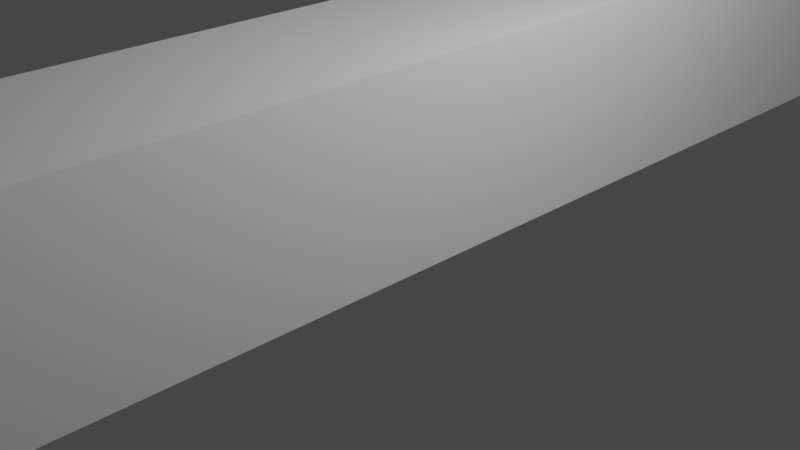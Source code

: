 # Source: Quetzalcoatl.blend  (saved by Blender 3.1.7; exported with 4.5.12 LTS)
import bpy
from mathutils import Matrix  # noqa: F401  (used for matrix-valued properties, if any)

bpy.ops.wm.read_factory_settings(use_empty=True)
scene = bpy.context.scene
scene.name = 'Scene'

# ---- collections
col_collection = bpy.data.collections.new('Collection'); scene.collection.children.link(col_collection)

# ---- materials (node trees are filled in below, after node groups)
mat_material = bpy.data.materials.new('Material')
mat_material.alpha_threshold = 0.0
mat_material.use_transparent_shadow = False
mat_material.line_color = (0.0, 0.0, 0.0, 1.0)

# ---- material node trees
mat_material.use_nodes = True; mat_material.node_tree.nodes.clear()
_N = mat_material.node_tree.nodes; _L = mat_material.node_tree.links
n0 = _N.new('ShaderNodeOutputMaterial'); n0.name = 'Material Output'; n0.location = (300, 300)
n1 = _N.new('ShaderNodeBsdfPrincipled'); n1.name = 'Principled BSDF'; n1.location = (10, 300)
n1.distribution = 'GGX'
n1.subsurface_method = 'RANDOM_WALK_SKIN'
n1.inputs[2].default_value = 0.4
n1.inputs[3].default_value = 1.45
n1.inputs[27].default_value = (0.0, 0.0, 0.0, 1.0)
n1.inputs[28].default_value = 1.0
_L.new(n1.outputs[0], n0.inputs[0])
n0.is_active_output = True

# ---- world
world_world = bpy.data.worlds.new('World'); scene.world = world_world
world_world.use_nodes = True; world_world.node_tree.nodes.clear()
_N = world_world.node_tree.nodes; _L = world_world.node_tree.links
n0 = _N.new('ShaderNodeOutputWorld'); n0.name = 'World Output'; n0.location = (300, 300)
n1 = _N.new('ShaderNodeBackground'); n1.name = 'Background'; n1.location = (10, 300)
n1.inputs[0].default_value = (0.05088, 0.05088, 0.05088, 1.0)
_L.new(n1.outputs[0], n0.inputs[0])
n0.is_active_output = True
world_world.color = (0.05088, 0.05088, 0.05088)
world_world.use_sun_shadow = False
world_world.sun_shadow_jitter_overblur = 0.0

# ---- cameras
cam_camera = bpy.data.cameras.new('Camera')
cam_camera.clip_end = 100.0
cam_camera.ortho_scale = 7.314

# ---- lights
light_light = bpy.data.lights.new('Light', 'POINT')
light_light.transmission_factor = 0.0
light_light.energy = 1000.0
light_light.shadow_soft_size = 0.1
light_light.shadow_maximum_resolution = 0.006
light_light.use_absolute_resolution = True

# ---- meshes
me_cube = bpy.data.meshes.new('Cube')
me_cube.from_pydata([(1.0, 1.0, 1.0), (1.0, 1.0, -1.0), (0.6829, -1.191, 1.358), (1.0, -1.191, -1.0), (3.167, -0.9002, 0.01363), (3.291, -0.8908, 0.9916), (1.0, -0.875, -0.3333), (1.0, -0.875, 0.3333), (1.0, -0.625, -0.3333), (1.0, 0.0, 1.0), (1.0, -0.625, 0.3333), (1.0, 0.0, -1.0), (1.0, -0.375, -0.3333), (1.0, -0.5, 1.0), (1.0, -0.375, 0.3333), (1.0, -0.5, -1.0), (1.0, 0.875, -0.3333), (1.0, 0.5, -1.0), (1.0, 0.875, 0.3333), (1.0, 0.5, 1.0), (1.0, 0.625, -0.3333), (1.0, 0.25, 1.0), (1.0, 0.625, 0.3333), (1.0, 0.25, -1.0), (1.0, 0.375, -0.3333), (1.0, 0.75, -1.0), (1.0, 0.375, 0.3333), (1.0, 0.75, 1.0), (1.0, 0.125, -0.3333), (1.0, -0.75, 1.0), (1.0, 0.125, 0.3333), (1.0, -0.75, -1.0), (1.0, -0.125, -0.3333), (1.0, -0.25, -1.0), (1.0, -0.125, 0.3333), (1.0, -0.25, 1.0), (1.0, -0.25, -0.3333), (1.0, -0.125, -1.0), (1.0, -0.25, 0.3333), (1.0, -0.125, 1.0), (1.0, -0.75, -0.3333), (1.0, 0.125, 1.0), (1.0, -0.75, 0.3333), (1.0, 0.125, -1.0), (1.0, 0.75, -0.3333), (1.0, 0.375, -1.0), (1.0, 0.75, 0.3333), (1.0, 0.375, 1.0), (1.0, 0.25, -0.3333), (1.0, 0.625, 1.0), (1.0, 0.25, 0.3333), (1.0, 0.625, -1.0), (1.0, 0.5, -0.3333), (1.0, 0.875, -1.0), (1.0, 0.5, 0.3333), (1.0, 0.875, 1.0), (1.0, -0.5, -0.3333), (1.0, -0.375, 1.0), (1.0, -0.5, 0.3333), (1.0, -0.375, -1.0), (1.0, 0.0, -0.3333), (1.0, -0.625, -1.0), (1.0, 0.0, 0.3333), (1.0, -0.625, 1.0), (0.7625, -1.147, -0.3588), (1.0, -0.875, 1.0), (0.7625, -1.147, 0.5332), (1.0, -0.875, -1.0), (1.0, 1.0, -0.3333), (2.725, -0.8782, 3.885), (1.0, 1.0, 0.3333), (2.725, -0.8782, -0.9644), (0.0, 1.0, -1.0), (0.0, -1.191, 1.528), (0.0, -1.191, -1.0), (0.0, 1.0, 1.0), (0.0, 0.0, -1.0), (0.0, 0.0, 1.0), (0.0, -0.5, -1.0), (0.0, -0.5, 1.0), (0.0, 0.5, 1.0), (0.0, 0.5, -1.0), (0.0, 0.25, 1.0), (0.0, 0.25, -1.0), (0.0, 0.75, -1.0), (0.0, 0.75, 1.0), (0.0, -0.75, -1.0), (0.0, -0.75, 1.0), (0.0, -0.25, 1.0), (0.0, -0.25, -1.0), (0.0, -0.125, -1.0), (0.0, -0.125, 1.0), (0.0, 0.125, 1.0), (0.0, 0.125, -1.0), (0.0, 0.375, -1.0), (0.0, 0.375, 1.0), (0.0, 0.625, -1.0), (0.0, 0.625, 1.0), (0.0, 0.875, 1.0), (0.0, 0.875, -1.0), (0.0, -0.375, 1.0), (0.0, -0.375, -1.0), (0.0, -0.625, 1.0), (0.0, -0.625, -1.0), (0.0, -0.875, -1.0), (0.0, -0.875, 1.0), (0.0, -0.8782, -0.9644), (0.0, -0.8782, 4.587), (0.0, 1.0, 0.3333), (0.0, 1.0, -0.3333), (0.0, -1.147, 0.4951), (0.0, -1.144, -0.3969), (1.371, -1.055, 1.859), (1.365, -1.057, 0.4274), (1.365, -1.058, -0.08198), (1.371, -1.058, -0.9717), (0.0, -1.058, -0.9717), (0.0, -1.055, 1.859), (1.371, -1.058, 0.4329), (0.0, -1.191, 0.3773), (0.0, 1.0, 0.3773), (3.291, -0.8908, 1.056), (1.0, -0.875, 0.3773), (1.0, -0.625, 0.3773), (1.0, -0.375, 0.3773), (1.0, 0.875, 0.3773), (1.0, 0.625, 0.3773), (1.0, 0.375, 0.3773), (1.0, 0.125, 0.3773), (1.0, -0.125, 0.3773), (1.0, -0.25, 0.3773), (1.0, -0.75, 0.3773), (1.0, 0.75, 0.3773), (1.0, 0.25, 0.3773), (1.0, 0.5, 0.3773), (1.0, -0.5, 0.3773), (1.0, 0.0, 0.3773), (1.0, -1.191, 0.3773), (1.0, 1.0, 0.3773), (1.0, 1.0, -0.363), (1.371, -1.058, -0.09837), (1.0, -1.191, -0.363), (1.0, 0.0, -0.363), (1.0, -0.5, -0.363), (1.0, 0.5, -0.363), (1.0, 0.25, -0.363), (1.0, 0.75, -0.363), (1.0, -0.75, -0.363), (1.0, -0.25, -0.363), (1.0, -0.125, -0.363), (1.0, 0.125, -0.363), (1.0, 0.375, -0.363), (1.0, 0.625, -0.363), (1.0, 0.875, -0.363), (1.0, -0.375, -0.363), (1.0, -0.625, -0.363), (1.0, -0.875, -0.363), (3.167, -0.9002, -0.02985), (0.0, 1.0, -0.363), (0.0, -1.191, -0.363), (0.0, -1.013, 1.871), (0.0, -1.006, -0.9713), (1.377, -1.006, -0.05332), (1.377, -1.006, 0.8646), (1.377, -1.003, 1.871), (1.377, -1.006, -0.9713), (1.377, -1.006, 0.9251), (1.377, -1.006, -0.09412), (1.27, -1.092, 1.626), (1.27, -1.094, -0.9794), (1.201, -1.055, 0.6396), (1.201, -1.056, -0.1571), (0.0, -1.094, -0.9794), (0.0, -1.092, 1.626), (1.262, -1.097, 0.5791), (1.27, -1.094, -0.1702), (1.371, -1.055, 1.609), (0.0, -1.191, 0.8676), (0.0, 1.0, 0.8676), (2.725, -0.8782, 3.578), (1.0, -0.875, 0.8676), (1.0, -0.625, 0.8676), (1.0, -0.375, 0.8676), (1.0, 0.875, 0.8676), (1.0, 0.625, 0.8676), (1.0, 0.375, 0.8676), (1.0, 0.125, 0.8676), (1.0, -0.125, 0.8676), (1.0, -0.25, 0.8676), (1.0, -0.75, 0.8676), (1.0, 0.75, 0.8676), (1.0, 0.25, 0.8676), (1.0, 0.5, 0.8676), (1.0, -0.5, 0.8676), (1.0, 0.0, 0.8676), (0.6829, -1.191, 1.037), (1.0, 1.0, 0.8676), (1.377, -1.004, 1.67), (1.27, -1.092, 1.408), (1.371, -1.057, 0.987), (0.0, -1.191, 0.5376), (0.0, 1.0, 0.5376), (3.167, -0.8952, 1.881), (1.0, -0.875, 0.5376), (1.0, -0.625, 0.5376), (1.0, -0.375, 0.5376), (1.0, 0.875, 0.5376), (1.0, 0.625, 0.5376), (1.0, 0.375, 0.5376), (1.0, 0.125, 0.5376), (1.0, -0.125, 0.5376), (1.0, -0.25, 0.5376), (1.0, -0.75, 0.5376), (1.0, 0.75, 0.5376), (1.0, 0.25, 0.5376), (1.0, 0.5, 0.5376), (1.0, -0.5, 0.5376), (1.0, 0.0, 0.5376), (1.0, -1.191, 0.5376), (1.0, 1.0, 0.5376), (1.377, -1.005, 1.169), (1.27, -1.093, 0.8651), (0.7033, -1.055, 1.609), (0.6026, -1.092, 1.408), (0.7033, -1.057, 0.987), (0.6026, -1.093, 0.8651), (1.0, -1.191, 1.528), (0.3171, -1.191, 1.037), (0.3171, -1.191, 1.358), (1.0, -1.191, 0.8676), (0.3171, -1.163, 1.358), (0.3171, -1.163, 1.037), (0.6829, -1.163, 1.358), (0.6829, -1.163, 1.037), (0.5672, -1.055, 1.859), (0.3817, -1.191, -1.0), (0.3817, 1.0, 1.0), (0.3817, 0.0, 1.0), (0.3817, 1.0, 0.3333), (0.3817, 1.0, -0.3333), (0.3817, -0.5, 1.0), (0.3817, 0.5, 1.0), (0.3817, 0.25, 1.0), (0.3817, 0.75, 1.0), (0.3817, -0.75, 1.0), (0.3817, -0.25, 1.0), (0.3817, -0.125, 1.0), (0.3817, 0.125, 1.0), (0.3817, 0.375, 1.0), (0.2629, -1.147, 0.5142), (0.2629, -1.145, -0.3779), (0.3817, 0.625, 1.0), (0.3817, 0.875, 1.0), (0.3817, -0.375, 1.0), (0.3817, -0.625, 1.0), (0.3817, -0.875, 1.0), (1.244, -0.8782, 4.256), (0.3817, 1.0, -1.0), (0.3817, -1.191, 1.528), (0.3817, 0.0, -1.0), (0.3817, -0.5, -1.0), (0.3817, 0.5, -1.0), (0.3817, 0.25, -1.0), (0.3817, 0.75, -1.0), (0.3817, -0.75, -1.0), (0.3817, -0.25, -1.0), (0.3817, -0.125, -1.0), (0.3817, 0.125, -1.0), (0.3817, 0.375, -1.0), (0.3817, 0.625, -1.0), (0.3817, 0.875, -1.0), (0.3817, -0.375, -1.0), (0.3817, -0.625, -1.0), (0.3817, -0.875, -1.0), (1.244, -0.8782, -0.9644), (0.5672, -1.058, -0.9717), (0.3817, -1.191, 0.3773), (0.3817, 1.0, 0.3773), (0.3817, -1.191, -0.363), (0.3817, 1.0, -0.363), (0.5701, -1.008, 1.871), (0.5701, -1.006, -0.9713), (0.5168, -1.092, 1.626), (0.5168, -1.094, -0.9794), (0.3817, -1.191, 0.8676), (0.3817, 1.0, 0.8676), (0.3817, 1.0, 0.5376), (0.3817, -1.191, 0.5376), (0.3817, -1.191, 1.358), (0.3817, -1.191, 1.037), (0.3817, -1.163, 1.358), (0.3817, -1.163, 1.037), (0.0, -1.008, 2.1), (0.0, -1.05, 2.088), (0.4751, -1.05, 2.179), (0.478, -1.003, 2.1), (0.1315, -1.147, 0.5047), (0.1315, -1.145, -0.3874), (0.1908, 1.0, -1.0), (0.1908, -1.191, 1.528), (0.1908, 0.0, -1.0), (0.1908, -0.5, -1.0), (0.1908, 0.5, -1.0), (0.1908, 0.25, -1.0), (0.1908, 0.75, -1.0), (0.1908, -0.75, -1.0), (0.1908, -0.25, -1.0), (0.1908, -0.125, -1.0), (0.1908, 0.125, -1.0), (0.1908, 0.375, -1.0), (0.1908, 0.625, -1.0), (0.1908, 0.875, -1.0), (0.1908, -0.375, -1.0), (0.1908, -0.625, -1.0), (0.1908, -0.875, -1.0), (0.6221, -0.8782, -0.9644), (0.2836, -1.058, -0.9717), (0.1908, -1.191, 0.3773), (0.1908, -1.191, -0.363), (0.2851, -1.006, -0.9713), (0.2584, -1.094, -0.9794), (0.1908, -1.191, 0.8676), (0.1908, -1.191, 0.5376), (0.3494, -1.191, 1.358), (0.3494, -1.191, 1.037), (0.3494, -1.163, 1.358), (0.3494, -1.163, 1.037), (0.2836, -1.055, 1.859), (0.1908, -1.191, -1.0), (0.1908, 1.0, 1.0), (0.1908, 0.0, 1.0), (0.1908, 1.0, 0.3333), (0.1908, 1.0, -0.3333), (0.1908, -0.5, 1.0), (0.1908, 0.5, 1.0), (0.1908, 0.25, 1.0), (0.1908, 0.75, 1.0), (0.1908, -0.75, 1.0), (0.1908, -0.25, 1.0), (0.1908, -0.125, 1.0), (0.1908, 0.125, 1.0), (0.1908, 0.375, 1.0), (0.1908, 0.625, 1.0), (0.1908, 0.875, 1.0), (0.1908, -0.375, 1.0), (0.1908, -0.625, 1.0), (0.1908, -0.875, 1.0), (0.6221, -0.8782, 4.587), (0.1908, 1.0, 0.3773), (0.1908, 1.0, -0.363), (0.2851, -1.01, 1.871), (0.2584, -1.092, 1.626), (0.1908, 1.0, 0.8676), (0.1908, 1.0, 0.5376), (0.2375, -1.05, 2.179), (0.239, -1.006, 2.1), (0.9691, -1.055, 1.859), (0.6908, -1.191, -1.0), (0.6908, 1.0, 1.0), (0.6908, 0.0, 1.0), (0.6908, 1.0, 0.3333), (0.6908, 1.0, -0.3333), (0.6908, -0.5, 1.0), (0.6908, 0.5, 1.0), (0.6908, 0.25, 1.0), (0.6908, 0.75, 1.0), (0.6908, -0.75, 1.0), (0.6908, -0.25, 1.0), (0.6908, -0.125, 1.0), (0.6908, 0.125, 1.0), (0.6908, 0.375, 1.0), (0.6908, 0.625, 1.0), (0.6908, 0.875, 1.0), (0.6908, -0.375, 1.0), (0.6908, -0.625, 1.0), (0.6908, -0.875, 1.0), (1.984, -0.8782, 4.038), (0.6908, 1.0, 0.3773), (0.6908, 1.0, -0.363), (0.9735, -1.006, 1.871), (0.8936, -1.092, 1.626), (0.6908, 1.0, 0.8676), (0.6908, 1.0, 0.5376), (0.5127, -1.147, 0.5237), (0.5127, -1.146, -0.3684), (0.6908, 1.0, -1.0), (0.6908, -1.191, 1.528), (0.6908, 0.0, -1.0), (0.6908, -0.5, -1.0), (0.6908, 0.5, -1.0), (0.6908, 0.25, -1.0), (0.6908, 0.75, -1.0), (0.6908, -0.75, -1.0), (0.6908, -0.25, -1.0), (0.6908, -0.125, -1.0), (0.6908, 0.125, -1.0), (0.6908, 0.375, -1.0), (0.6908, 0.625, -1.0), (0.6908, 0.875, -1.0), (0.6908, -0.375, -1.0), (0.6908, -0.625, -1.0), (0.6908, -0.875, -1.0), (1.984, -0.8782, -0.9644), (0.9691, -1.058, -0.9717), (0.6908, -1.191, 0.3773), (0.6908, -1.191, -0.363), (0.9735, -1.006, -0.9713), (0.8936, -1.094, -0.9794), (0.6908, -1.191, 0.8676), (0.6908, -1.191, 0.5376), (0.5323, -1.191, 1.358), (0.5323, -1.191, 1.037), (0.5323, -1.163, 1.358), (0.5323, -1.163, 1.037), (0.1332, -1.107, 0.5063), (0.0, -1.107, 0.4968), (0.1332, -1.104, -0.3858), (0.0, -1.103, -0.3953), (0.2646, -1.107, 0.5158), (0.2646, -1.105, -0.3763), (1.365, -1.058, 0.1727), (0.0, 1.0, 0.0), (3.291, -0.8782, 0.5026), (1.0, -0.875, 0.0), (1.0, -0.625, 0.0), (1.0, -0.375, 0.0), (1.0, 0.875, 0.0), (1.0, 0.625, 0.0), (1.0, 0.375, 0.0), (1.0, 0.125, 0.0), (1.0, -0.125, 0.0), (1.0, -0.25, 0.0), (1.0, -0.75, 0.0), (1.0, 0.75, 0.0), (1.0, 0.25, 0.0), (1.0, 0.5, 0.0), (1.0, -0.5, 0.0), (1.0, 0.0, 0.0), (1.02, -1.093, -0.2403), (1.0, 1.0, 0.0), (1.377, -1.006, 0.4057), (1.201, -1.055, 0.2413), (1.02, -1.093, 0.5957), (0.3817, 1.0, 0.0), (0.1908, 1.0, 0.0), (1.159, -1.133, 1.586), (0.6908, 1.0, 0.0), (1.066, -1.167, 1.552), (0.87, -1.124, 0.5593), (0.87, -1.125, -0.3094), (0.0, -1.167, -0.9949), (0.0, -1.167, 1.552), (1.064, -1.168, 0.4267), (1.066, -1.167, -0.3157), (1.066, -1.167, -0.9949), (1.066, -1.167, 1.0), (1.066, -1.167, 0.6179), (0.4148, -1.167, 1.552), (0.4148, -1.167, -0.9949), (0.2074, -1.167, -0.9949), (0.2074, -1.167, 1.552), (0.7405, -1.167, 1.552), (0.7405, -1.167, -0.9949), (1.159, -1.134, -0.9879), (1.099, -1.156, -0.9925), (1.099, -1.155, 1.564), (0.9225, -1.113, 0.572), (0.9225, -1.114, -0.2853), (0.0, -1.156, -0.9925), (0.0, -1.155, 1.564), (1.095, -1.157, 0.4509), (1.099, -1.156, -0.2926), (1.099, -1.155, 1.065), (1.099, -1.156, 0.6571), (0.431, -1.155, 1.564), (0.431, -1.156, -0.9925), (0.2155, -1.156, -0.9925), (0.2155, -1.155, 1.564), (0.7648, -1.155, 1.564), (0.7648, -1.156, -0.9925), (0.2629, -1.146, 0.1417), (0.7625, -1.147, 0.1608), (0.5127, -1.147, 0.1513), (0.87, -1.125, 0.1966), (0.7625, -1.147, -0.001873), (0.2629, -1.146, -0.02091), (0.5127, -1.147, -0.01139), (0.87, -1.125, 0.03823), (0.0, -1.134, -0.9879), (0.0, -1.133, 1.586), (1.154, -1.136, 0.4958), (1.159, -1.134, -0.2497), (1.159, -1.133, 1.185), (1.159, -1.134, 0.73), (0.4611, -1.133, 1.586), (0.4611, -1.134, -0.9879), (0.2305, -1.134, -0.9879), (0.2305, -1.133, 1.586), (0.81, -1.133, 1.586), (0.81, -1.134, -0.9879), (1.207, -1.117, -0.9842), (0.485, -1.115, 1.603), (1.207, -1.116, 0.788), (1.207, -1.116, 1.281), (1.207, -1.117, -0.2155), (1.2, -1.119, 0.5316), (0.0, -1.115, 1.603), (0.0, -1.117, -0.9842), (1.098, -1.077, -0.2046), (1.098, -1.077, 0.6146), (1.207, -1.115, 1.603), (0.485, -1.117, -0.9842), (0.2425, -1.117, -0.9842), (0.2425, -1.115, 1.603), (0.8459, -1.115, 1.603), (0.8459, -1.117, -0.9842), (0.8799, -1.093, 0.5957), (0.7822, -1.113, 0.572), (0.8799, -1.093, -0.2403), (0.7822, -1.114, -0.2853), (1.012, -1.056, -0.1571), (1.012, -1.055, 0.6396), (0.9091, -1.077, -0.2046), (0.9091, -1.077, 0.6146), (1.365, -1.058, 0.2306), (0.0, 1.0, 0.07576), (3.291, -0.8908, 0.6138), (1.0, -0.875, 0.07576), (1.0, -0.625, 0.07576), (1.0, -0.375, 0.07576), (1.0, 0.875, 0.07576), (1.0, 0.625, 0.07576), (1.0, 0.375, 0.07576), (1.0, 0.125, 0.07576), (1.0, -0.125, 0.07576), (1.0, -0.25, 0.07576), (1.0, -0.75, 0.07576), (1.0, 0.75, 0.07576), (1.0, 0.25, 0.07576), (1.0, 0.5, 0.07576), (1.0, -0.5, 0.07576), (1.0, 0.0, 0.07576), (1.0, 1.0, 0.07576), (1.377, -1.006, 0.51), (1.201, -1.055, 0.3318), (0.3817, 1.0, 0.07576), (0.1908, 1.0, 0.07576), (0.6908, 1.0, 0.07576), (1.098, -1.077, 0.2981), (1.012, -1.055, 0.3318), (0.9091, -1.077, 0.2981), (1.365, -1.058, 0.1133), (0.0, 1.0, -0.07773), (3.291, -0.8782, 0.3886), (1.0, -0.875, -0.07773), (1.0, -0.625, -0.07773), (1.0, -0.375, -0.07773), (1.0, 0.875, -0.07773), (1.0, 0.625, -0.07773), (1.0, 0.375, -0.07773), (1.0, 0.125, -0.07773), (1.0, -0.125, -0.07773), (1.0, -0.25, -0.07773), (1.0, -0.75, -0.07773), (1.0, 0.75, -0.07773), (1.0, 0.25, -0.07773), (1.0, 0.5, -0.07773), (1.0, -0.5, -0.07773), (1.0, 0.0, -0.07773), (1.0, 1.0, -0.07773), (1.377, -1.006, 0.2986), (1.201, -1.055, 0.1484), (0.3817, 1.0, -0.07773), (0.1908, 1.0, -0.07773), (0.6908, 1.0, -0.07773), (1.098, -1.077, 0.1095), (1.012, -1.055, 0.1484), (0.9091, -1.077, 0.1095), (0.9225, -1.114, 0.2429), (1.02, -1.093, 0.2747), (0.7822, -1.114, 0.2429), (0.8799, -1.093, 0.2747), (0.9225, -1.114, 0.02168), (1.02, -1.093, 0.05901), (0.7822, -1.114, 0.02168), (0.8799, -1.093, 0.05901), (1.371, -1.056, 1.298), (0.0, -1.191, 0.7026), (0.0, 1.0, 0.7026), (2.938, -0.8952, 2.729), (1.0, -0.875, 0.7026), (1.0, -0.625, 0.7026), (1.0, -0.375, 0.7026), (1.0, 0.875, 0.7026), (1.0, 0.625, 0.7026), (1.0, 0.375, 0.7026), (1.0, 0.125, 0.7026), (1.0, -0.125, 0.7026), (1.0, -0.25, 0.7026), (1.0, -0.75, 0.7026), (1.0, 0.75, 0.7026), (1.0, 0.25, 0.7026), (1.0, 0.5, 0.7026), (1.0, -0.5, 0.7026), (1.0, 0.0, 0.7026), (1.0, -1.191, 0.7026), (1.0, 1.0, 0.7026), (1.377, -1.005, 1.419), (1.27, -1.093, 1.137), (0.7033, -1.056, 1.298), (0.6026, -1.093, 1.137), (0.3817, 1.0, 0.7026), (0.3817, -1.191, 0.7026), (0.1908, 1.0, 0.7026), (0.1908, -1.191, 0.7026), (0.6908, -1.191, 0.7026), (0.6908, 1.0, 0.7026), (1.066, -1.167, 0.809), (1.099, -1.155, 0.8609), (1.159, -1.133, 0.9576), (1.207, -1.116, 1.034), (1.371, -1.057, 0.71), (0.0, -1.191, 0.4574), (0.0, 1.0, 0.4574), (3.291, -0.8782, 1.468), (1.0, -0.875, 0.4574), (1.0, -0.625, 0.4574), (1.0, -0.375, 0.4574), (1.0, 0.875, 0.4574), (1.0, 0.625, 0.4574), (1.0, 0.375, 0.4574), (1.0, 0.125, 0.4574), (1.0, -0.125, 0.4574), (1.0, -0.25, 0.4574), (1.0, -0.75, 0.4574), (1.0, 0.75, 0.4574), (1.0, 0.25, 0.4574), (1.0, 0.5, 0.4574), (1.0, -0.5, 0.4574), (1.0, 0.0, 0.4574), (1.0, -1.191, 0.4574), (1.0, 1.0, 0.4574), (1.377, -1.006, 1.047), (1.266, -1.095, 0.7221), (0.3817, -1.191, 0.4574), (0.3817, 1.0, 0.4574), (0.1908, 1.0, 0.4574), (0.1908, -1.191, 0.4574), (0.6908, -1.191, 0.4574), (0.6908, 1.0, 0.4574), (1.065, -1.168, 0.5223), (1.097, -1.156, 0.554), (1.156, -1.135, 0.6129), (1.203, -1.118, 0.6598), (1.0, 1.0, -0.6815), (1.371, -1.058, -0.535), (1.0, -1.191, -0.6815), (1.0, 0.0, -0.6815), (1.0, -0.5, -0.6815), (1.0, 0.5, -0.6815), (1.0, 0.25, -0.6815), (1.0, 0.75, -0.6815), (1.0, -0.75, -0.6815), (1.0, -0.25, -0.6815), (1.0, -0.125, -0.6815), (1.0, 0.125, -0.6815), (1.0, 0.375, -0.6815), (1.0, 0.625, -0.6815), (1.0, 0.875, -0.6815), (1.0, -0.375, -0.6815), (1.0, -0.625, -0.6815), (1.0, -0.875, -0.6815), (2.938, -0.8782, -0.4971), (0.0, 1.0, -0.6815), (0.0, -1.191, -0.6815), (1.377, -1.006, -0.5327), (1.27, -1.094, -0.5748), (0.3817, 1.0, -0.6815), (0.3817, -1.191, -0.6815), (0.1908, 1.0, -0.6815), (0.1908, -1.191, -0.6815), (0.6908, -1.191, -0.6815), (0.6908, 1.0, -0.6815), (1.066, -1.167, -0.6553), (1.099, -1.156, -0.6426), (1.159, -1.134, -0.6188), (1.207, -1.117, -0.5999), (1.17, -1.055, 1.859), (2.355, -0.8782, 3.885), (1.175, -1.004, 1.871), (1.082, -1.092, 1.626), (0.6376, -1.147, 0.5285), (0.8454, -1.191, 1.528), (0.8454, -1.191, 0.3773), (0.8454, -1.191, 0.8676), (0.8454, -1.191, 0.5376), (0.6076, -1.191, 1.358), (0.6076, -1.191, 1.037), (0.6076, -1.163, 1.358), (0.6076, -1.163, 1.037), (0.9034, -1.167, 1.552), (0.9317, -1.155, 1.564), (0.6376, -1.147, 0.156), (0.9844, -1.133, 1.586), (1.026, -1.115, 1.603), (0.8454, -1.191, 0.7026), (0.8454, -1.191, 0.4574), (0.3878, -1.147, 0.5189), (0.5363, -1.191, 1.528), (0.5363, -1.191, 0.3773), (0.5363, -1.191, 0.8676), (0.5363, -1.191, 0.5376), (0.457, -1.191, 1.358), (0.457, -1.191, 1.037), (0.457, -1.163, 1.358), (0.457, -1.163, 1.037), (0.7681, -1.055, 1.859), (1.614, -0.8782, 4.038), (0.7718, -1.007, 1.871), (0.7052, -1.092, 1.626), (0.5777, -1.167, 1.552), (0.5979, -1.155, 1.564), (0.3878, -1.146, 0.1465), (0.6355, -1.133, 1.586), (0.6655, -1.115, 1.603), (0.5363, -1.191, 0.7026), (0.5363, -1.191, 0.4574), (0.4254, -1.055, 1.859), (0.9331, -0.8782, 4.256), (0.4276, -1.009, 1.871), (0.3876, -1.092, 1.626), (0.3563, -1.05, 2.179), (0.3585, -1.005, 2.1), (0.1972, -1.147, 0.5094), (0.2863, -1.191, 1.528), (0.2863, -1.191, 0.3773), (0.2863, -1.191, 0.8676), (0.2863, -1.191, 0.5376), (0.3655, -1.191, 1.358), (0.3655, -1.191, 1.037), (0.3655, -1.163, 1.358), (0.3655, -1.163, 1.037), (0.1989, -1.107, 0.5111), (0.3111, -1.167, 1.552), (0.3232, -1.155, 1.564), (0.3458, -1.133, 1.586), (0.3638, -1.115, 1.603), (0.2863, -1.191, 0.7026), (0.2863, -1.191, 0.4574), (0.06573, -1.147, 0.4999), (0.09542, -1.191, 1.528), (0.09542, -1.191, 0.3773), (0.09542, -1.191, 0.8676), (0.09542, -1.191, 0.5376), (0.3333, -1.191, 1.358), (0.3333, -1.191, 1.037), (0.3333, -1.163, 1.358), (0.3333, -1.163, 1.037), (0.1418, -1.055, 1.859), (0.311, -0.8782, 4.587), (0.1425, -1.011, 1.871), (0.1292, -1.092, 1.626), (0.1188, -1.05, 2.179), (0.1195, -1.007, 2.1), (0.06658, -1.107, 0.5015), (0.1037, -1.167, 1.552), (0.1077, -1.155, 1.564), (0.1153, -1.133, 1.586), (0.1213, -1.115, 1.603), (0.09542, -1.191, 0.7026), (0.09542, -1.191, 0.4574), (0.0, -1.019, -0.9714), (0.0, -1.032, -0.9715), (0.0, -1.045, -0.9716), (1.374, -1.019, -0.06048), (1.371, -1.032, -0.06765), (1.368, -1.045, -0.07481), (1.374, -1.019, 0.7553), (1.371, -1.032, 0.646), (1.368, -1.045, 0.5367), (1.375, -1.016, 1.868), (1.374, -1.029, 1.865), (1.372, -1.042, 1.862), (1.375, -1.019, 0.8021), (1.374, -1.032, 0.679), (1.372, -1.045, 0.556), (1.375, -1.019, -0.09518), (1.374, -1.032, -0.09624), (1.372, -1.045, -0.09731), (1.372, -1.045, -0.9716), (1.374, -1.032, -0.9715), (1.375, -1.019, -0.9714), (1.375, -1.017, 1.655), (1.374, -1.03, 1.64), (1.372, -1.043, 1.624), (1.375, -1.018, 1.123), (1.374, -1.031, 1.078), (1.372, -1.044, 1.032), (0.5694, -1.02, 1.868), (0.5686, -1.031, 1.865), (0.5679, -1.043, 1.862), (0.5694, -1.019, -0.9714), (0.5686, -1.032, -0.9715), (0.5679, -1.045, -0.9716), (0.0, -1.019, 2.188), (0.0, -1.029, 2.094), (0.0, -1.04, 2.182), (0.4773, -1.015, 2.097), (0.4765, -1.027, 2.185), (0.4758, -1.039, 2.091), (0.2386, -1.017, 2.188), (0.2383, -1.028, 2.185), (0.2379, -1.039, 2.182), (0.2847, -1.019, -0.9714), (0.2843, -1.032, -0.9715), (0.284, -1.045, -0.9716), (0.9724, -1.018, 1.868), (0.9713, -1.03, 1.865), (0.9702, -1.042, 1.862), (0.9724, -1.019, -0.9714), (0.9713, -1.032, -0.9715), (0.9702, -1.045, -0.9716), (1.374, -1.019, 0.3474), (1.371, -1.032, 0.2892), (1.368, -1.045, 0.2309), (1.374, -1.019, 0.4401), (1.371, -1.032, 0.3703), (1.368, -1.045, 0.3004), (1.374, -1.019, 0.2523), (1.371, -1.032, 0.206), (1.368, -1.045, 0.1596), (1.375, -1.018, 1.389), (1.374, -1.03, 1.359), (1.372, -1.043, 1.328), (1.375, -1.019, 0.9627), (1.374, -1.032, 0.8784), (1.372, -1.045, 0.7942), (1.375, -1.019, -0.5333), (1.374, -1.032, -0.5339), (1.372, -1.045, -0.5345), (1.174, -1.017, 1.868), (1.173, -1.03, 1.865), (1.171, -1.042, 1.862), (0.7709, -1.019, 1.868), (0.77, -1.031, 1.865), (0.769, -1.043, 1.862), (0.358, -1.016, 2.188), (0.3574, -1.027, 2.185), (0.3569, -1.039, 2.182), (0.1193, -1.018, 2.188), (0.1191, -1.029, 2.185), (0.119, -1.039, 2.182)], [], [(462, 454, 3, 357), (455, 447, 226, 229), (381, 358, 0, 196), (186, 41, 9, 194), (395, 43, 11, 387), (182, 57, 13, 193), (399, 59, 15, 388), (397, 51, 17, 389), (184, 49, 19, 192), (821, 789, 115, 403), (396, 45, 23, 390), (185, 47, 21, 191), (183, 55, 27, 190), (398, 53, 25, 391), (794, 782, 112, 176), (827, 779, 113, 524), (788, 776, 114, 140), (181, 63, 29, 189), (400, 61, 31, 392), (760, 160, 292, 763), (483, 448, 66, 481), (394, 37, 33, 393), (187, 39, 35, 188), (453, 449, 64, 141), (194, 9, 39, 187), (387, 11, 37, 394), (547, 360, 70, 542), (378, 361, 68, 139), (533, 30, 62, 541), (150, 28, 60, 142), (390, 23, 43, 395), (191, 21, 41, 186), (192, 19, 47, 185), (389, 17, 45, 396), (529, 14, 58, 540), (154, 12, 56, 143), (531, 22, 54, 539), (190, 27, 49, 184), (391, 25, 51, 397), (152, 20, 52, 144), (532, 26, 50, 538), (385, 1, 53, 398), (196, 0, 55, 183), (151, 24, 48, 145), (530, 18, 46, 537), (153, 16, 44, 146), (393, 33, 59, 399), (188, 35, 57, 182), (528, 10, 42, 536), (388, 15, 61, 400), (193, 13, 63, 181), (155, 8, 40, 147), (534, 34, 38, 535), (189, 29, 65, 180), (392, 31, 67, 401), (149, 32, 36, 148), (541, 62, 34, 534), (180, 65, 69, 179), (401, 67, 71, 402), (142, 60, 32, 149), (346, 105, 107, 759, 347), (538, 50, 30, 533), (337, 87, 105, 346), (145, 48, 28, 150), (539, 54, 26, 532), (333, 79, 102, 345), (144, 52, 24, 151), (338, 88, 100, 344), (537, 46, 22, 531), (329, 75, 98, 343), (336, 85, 97, 342), (146, 44, 20, 152), (334, 80, 95, 341), (542, 70, 18, 530), (139, 68, 16, 153), (335, 82, 92, 340), (330, 77, 91, 339), (535, 38, 14, 529), (148, 36, 12, 154), (339, 91, 88, 338), (345, 102, 87, 337), (540, 58, 10, 528), (343, 98, 85, 336), (143, 56, 8, 155), (536, 42, 7, 527), (341, 95, 82, 335), (147, 40, 6, 156), (342, 97, 80, 334), (344, 100, 79, 333), (527, 7, 5, 526), (340, 92, 77, 330), (156, 6, 4, 157), (733, 296, 414, 742), (318, 297, 111, 159), (228, 227, 231, 230), (765, 451, 73, 750), (749, 751, 119, 110), (7, 122, 121, 5), (42, 131, 122, 7), (58, 135, 123, 10), (38, 130, 124, 14), (70, 138, 125, 18), (46, 132, 126, 22), (54, 134, 127, 26), (50, 133, 128, 30), (62, 136, 129, 34), (34, 129, 130, 38), (10, 123, 131, 42), (779, 785, 118, 113), (18, 125, 132, 46), (26, 127, 133, 50), (22, 126, 134, 54), (14, 124, 135, 58), (30, 128, 136, 62), (360, 377, 138, 70), (448, 452, 137, 66), (680, 318, 159, 674), (671, 156, 157, 672), (662, 147, 156, 671), (658, 143, 155, 670), (663, 148, 154, 669), (654, 139, 153, 668), (661, 146, 152, 667), (659, 144, 151, 666), (660, 145, 150, 665), (657, 142, 149, 664), (664, 149, 148, 663), (670, 155, 147, 662), (668, 153, 146, 661), (666, 151, 145, 660), (667, 152, 144, 659), (669, 154, 143, 658), (665, 150, 142, 657), (682, 378, 139, 654), (683, 453, 141, 656), (839, 788, 140, 655), (672, 157, 167, 675), (5, 121, 166, 163), (759, 107, 160, 760), (157, 4, 162, 167), (526, 5, 163, 543), (179, 69, 164, 197), (402, 71, 165, 406), (655, 140, 175, 676), (113, 118, 174, 170), (758, 117, 173, 761), (140, 114, 171, 175), (524, 113, 170, 544), (176, 112, 168, 198), (403, 115, 169, 407), (176, 198, 223, 222), (589, 179, 197, 607), (769, 752, 177, 587), (590, 180, 179, 589), (599, 189, 180, 590), (603, 193, 181, 591), (598, 188, 182, 592), (606, 196, 183, 593), (600, 190, 184, 594), (602, 192, 185, 595), (601, 191, 186, 596), (604, 194, 187, 597), (597, 187, 188, 598), (591, 181, 189, 599), (833, 794, 176, 586), (593, 183, 190, 600), (595, 185, 191, 601), (594, 184, 192, 602), (592, 182, 193, 603), (596, 186, 194, 604), (616, 381, 196, 606), (617, 455, 229, 605), (650, 456, 218, 640), (649, 382, 219, 641), (631, 209, 217, 639), (627, 205, 216, 638), (629, 207, 215, 637), (630, 208, 214, 636), (628, 206, 213, 635), (836, 797, 199, 621), (626, 204, 212, 634), (632, 210, 211, 633), (639, 217, 210, 632), (636, 214, 209, 631), (637, 215, 208, 630), (635, 213, 207, 629), (641, 219, 206, 628), (633, 211, 205, 627), (638, 216, 204, 626), (634, 212, 203, 625), (625, 203, 202, 624), (770, 753, 200, 622), (624, 202, 220, 642), (621, 199, 221, 643), (609, 222, 223, 610), (586, 176, 222, 609), (608, 221, 225, 610), (221, 199, 224, 225), (696, 2, 226, 692), (227, 228, 73, 177), (2, 195, 229, 226), (755, 227, 177, 752), (757, 756, 230, 231), (195, 2, 232, 233), (754, 228, 230, 756), (697, 195, 233, 699), (739, 289, 291, 741), (712, 288, 290, 714), (715, 714, 290, 291), (713, 289, 284, 710), (738, 288, 258, 734), (726, 711, 287, 644), (646, 353, 286, 645), (613, 352, 285, 611), (725, 710, 284, 612), (316, 275, 283, 320), (716, 234, 282, 719), (315, 274, 281, 319), (717, 256, 280, 718), (679, 349, 279, 677), (681, 405, 278, 678), (331, 348, 277, 238), (707, 709, 276, 249), (720, 457, 258, 708), (405, 384, 250, 278), (722, 707, 249, 480), (369, 247, 237, 359), (373, 253, 240, 362), (371, 251, 241, 363), (370, 248, 242, 364), (372, 252, 243, 365), (374, 254, 244, 366), (368, 246, 245, 367), (359, 237, 246, 368), (364, 242, 247, 369), (363, 241, 248, 370), (365, 243, 251, 371), (358, 236, 252, 372), (367, 245, 253, 373), (362, 240, 254, 374), (366, 244, 255, 375), (375, 255, 256, 717, 376), (314, 273, 274, 315), (305, 264, 273, 314), (301, 260, 272, 313), (306, 265, 271, 312), (298, 257, 270, 311), (304, 263, 269, 310), (302, 261, 268, 309), (303, 262, 267, 308), (349, 332, 239, 279), (546, 331, 238, 545), (300, 259, 266, 307), (307, 266, 265, 306), (845, 800, 234, 716), (313, 272, 264, 305), (311, 270, 263, 304), (309, 268, 262, 303), (815, 803, 275, 316), (310, 269, 261, 302), (312, 271, 260, 301), (308, 267, 259, 300), (352, 329, 236, 285), (459, 458, 235, 328), (851, 806, 293, 762), (727, 234, 294, 731), (798, 280, 295, 807), (758, 327, 354, 762), (848, 812, 354, 731), (450, 459, 328, 74), (178, 75, 329, 352), (93, 308, 300, 76), (101, 312, 301, 78), (96, 310, 302, 81), (773, 815, 316, 116), (94, 309, 303, 83), (99, 311, 304, 84), (103, 313, 305, 86), (90, 307, 306, 89), (76, 300, 307, 90), (525, 108, 331, 546), (158, 109, 332, 349), (83, 303, 308, 93), (81, 302, 309, 94), (84, 304, 310, 96), (72, 298, 311, 99), (89, 306, 312, 101), (78, 301, 313, 103), (86, 305, 314, 104), (104, 314, 315, 106), (108, 120, 348, 331), (673, 158, 349, 679), (106, 315, 319, 161), (116, 316, 320, 172), (588, 178, 352, 613), (623, 201, 353, 646), (754, 323, 299, 750), (755, 324, 326, 757), (738, 323, 325, 740), (741, 740, 325, 326), (739, 324, 321, 736), (748, 737, 322, 647), (747, 736, 321, 614), (727, 327, 351, 730), (728, 347, 350, 729), (678, 278, 318, 680), (733, 735, 317, 296), (743, 460, 299, 734), (278, 250, 297, 318), (749, 110, 415, 764), (247, 340, 330, 237), (253, 344, 333, 240), (251, 342, 334, 241), (248, 341, 335, 242), (252, 343, 336, 243), (254, 345, 337, 244), (246, 339, 338, 245), (237, 330, 339, 246), (242, 335, 340, 247), (241, 334, 341, 248), (243, 336, 342, 251), (236, 329, 343, 252), (245, 338, 344, 253), (240, 333, 345, 254), (244, 337, 346, 255), (255, 346, 347, 728, 256), (729, 350, 355, 732), (842, 818, 356, 687), (65, 375, 376, 688, 69), (29, 366, 375, 65), (13, 362, 374, 63), (35, 367, 373, 57), (0, 358, 372, 55), (27, 365, 371, 49), (19, 363, 370, 47), (21, 364, 369, 41), (9, 359, 368, 39), (39, 368, 367, 35), (63, 374, 366, 29), (55, 372, 365, 27), (47, 370, 364, 21), (49, 371, 363, 19), (57, 373, 362, 13), (41, 369, 359, 9), (702, 691, 383, 482), (141, 64, 384, 405), (700, 461, 386, 692), (691, 693, 404, 383), (656, 141, 405, 681), (688, 376, 379, 689), (687, 356, 380, 690), (705, 694, 408, 615), (706, 695, 409, 648), (697, 411, 408, 694), (699, 698, 412, 413), (696, 410, 412, 698), (713, 411, 413, 715), (712, 410, 386, 708), (645, 286, 382, 649), (611, 285, 381, 616), (275, 403, 407, 283), (274, 402, 406, 281), (677, 279, 378, 682), (238, 277, 377, 360), (273, 401, 402, 274), (264, 392, 401, 273), (260, 388, 400, 272), (265, 393, 399, 271), (257, 385, 398, 270), (263, 391, 397, 269), (261, 389, 396, 268), (262, 390, 395, 267), (279, 239, 361, 378), (545, 238, 360, 547), (259, 387, 394, 266), (266, 394, 393, 265), (272, 400, 392, 264), (270, 398, 391, 263), (268, 396, 390, 262), (803, 821, 403, 275), (269, 397, 389, 261), (271, 399, 388, 260), (267, 395, 387, 259), (285, 236, 358, 381), (458, 462, 357, 235), (297, 250, 419, 416), (111, 297, 416, 417), (572, 443, 446, 574), (724, 501, 494, 723), (552, 421, 444, 573), (573, 444, 443, 572), (512, 511, 495, 496), (551, 420, 441, 571), (553, 422, 440, 570), (554, 423, 422, 553), (563, 432, 423, 554), (567, 436, 424, 555), (562, 431, 425, 556), (569, 439, 426, 557), (564, 433, 427, 558), (566, 435, 428, 559), (565, 434, 429, 560), (568, 437, 430, 561), (561, 430, 431, 562), (555, 424, 432, 563), (557, 426, 433, 564), (559, 428, 434, 565), (558, 427, 435, 566), (556, 425, 436, 567), (560, 429, 437, 568), (574, 446, 439, 569), (507, 512, 496, 488), (830, 824, 420, 551), (746, 513, 497, 745), (475, 479, 462, 458), (701, 478, 461, 700), (744, 477, 460, 743), (468, 476, 459, 450), (476, 475, 458, 459), (721, 474, 457, 720), (651, 473, 456, 650), (618, 472, 455, 617), (684, 471, 453, 683), (466, 470, 452, 448), (766, 469, 451, 765), (471, 467, 449, 453), (472, 465, 447, 455), (479, 464, 454, 462), (499, 463, 464, 479), (492, 445, 465, 472), (582, 467, 519, 584), (491, 438, 467, 471), (767, 489, 469, 766), (442, 490, 470, 466), (685, 491, 471, 684), (619, 492, 472, 618), (652, 493, 473, 651), (723, 494, 474, 721), (496, 495, 475, 476), (488, 496, 476, 468), (745, 497, 477, 744), (703, 498, 478, 701), (495, 499, 479, 475), (467, 438, 518, 519), (480, 249, 448, 483), (704, 514, 498, 703), (511, 515, 499, 495), (483, 481, 480), (250, 485, 487, 449), (449, 487, 484, 64), (384, 486, 485, 250), (64, 484, 486, 384), (653, 502, 493, 652), (620, 503, 492, 619), (686, 504, 491, 685), (509, 505, 490, 442), (768, 506, 489, 767), (504, 508, 438, 491), (503, 510, 445, 492), (515, 500, 463, 499), (407, 169, 500, 515), (198, 168, 510, 503), (582, 584, 585, 583), (175, 171, 508, 504), (761, 173, 506, 768), (170, 174, 505, 509), (676, 175, 504, 686), (608, 198, 503, 620), (643, 221, 502, 653), (170, 509, 523, 521), (283, 407, 515, 511), (690, 380, 514, 704), (730, 351, 513, 746), (172, 320, 512, 507), (320, 283, 511, 512), (719, 282, 501, 724), (581, 516, 517, 580), (548, 544, 549, 550), (467, 582, 583, 438), (579, 442, 516, 581), (548, 509, 170, 544), (442, 466, 517, 516), (549, 521, 523, 550), (508, 171, 520, 522), (544, 170, 521, 549), (575, 508, 522, 577), (509, 548, 550, 523), (443, 545, 547, 446), (421, 525, 546, 444), (444, 546, 545, 443), (420, 524, 544, 441), (422, 526, 543, 440), (423, 527, 526, 422), (432, 536, 527, 423), (436, 540, 528, 424), (431, 535, 529, 425), (439, 542, 530, 426), (433, 537, 531, 427), (435, 539, 532, 428), (434, 538, 533, 429), (437, 541, 534, 430), (430, 534, 535, 431), (424, 528, 536, 432), (426, 530, 537, 433), (428, 532, 538, 434), (427, 531, 539, 435), (425, 529, 540, 436), (429, 533, 541, 437), (446, 547, 542, 439), (824, 827, 524, 420), (581, 580, 578, 579), (171, 571, 576, 520), (520, 576, 577, 522), (776, 830, 551, 114), (361, 574, 569, 68), (28, 560, 568, 60), (12, 556, 567, 56), (20, 558, 566, 52), (24, 559, 565, 48), (16, 557, 564, 44), (8, 555, 563, 40), (32, 561, 562, 36), (60, 568, 561, 32), (48, 565, 560, 28), (52, 566, 559, 24), (44, 564, 558, 20), (68, 569, 557, 16), (36, 562, 556, 12), (56, 567, 555, 8), (40, 563, 554, 6), (6, 554, 553, 4), (4, 553, 570, 162), (114, 551, 571, 171), (332, 573, 572, 239), (109, 552, 573, 332), (239, 572, 574, 361), (575, 577, 576, 571), (466, 578, 580, 517), (508, 575, 571, 171), (438, 583, 585, 518), (518, 585, 584, 519), (578, 466, 442, 579), (255, 375, 65, 67, 401, 273, 314, 104, 105, 346), (221, 608, 620, 502), (502, 620, 619, 493), (493, 619, 618, 473), (473, 618, 617, 456), (286, 611, 616, 382), (695, 705, 615, 409), (737, 747, 614, 322), (201, 588, 613, 353), (711, 725, 612, 287), (353, 613, 611, 286), (198, 608, 610, 223), (199, 586, 609, 224), (224, 609, 610, 225), (456, 617, 605, 218), (382, 616, 606, 219), (209, 596, 604, 217), (205, 592, 603, 216), (207, 594, 602, 215), (208, 595, 601, 214), (206, 593, 600, 213), (797, 833, 586, 199), (204, 591, 599, 212), (210, 597, 598, 211), (217, 604, 597, 210), (214, 601, 596, 209), (215, 602, 595, 208), (213, 600, 594, 207), (219, 606, 593, 206), (211, 598, 592, 205), (216, 603, 591, 204), (212, 599, 590, 203), (203, 590, 589, 202), (753, 769, 587, 200), (202, 589, 607, 220), (174, 643, 653, 505), (505, 653, 652, 490), (490, 652, 651, 470), (470, 651, 650, 452), (277, 645, 649, 377), (693, 706, 648, 404), (735, 748, 647, 317), (120, 623, 646, 348), (348, 646, 645, 277), (709, 726, 644, 276), (118, 621, 643, 174), (121, 624, 642, 166), (751, 770, 622, 119), (122, 625, 624, 121), (131, 634, 625, 122), (135, 638, 626, 123), (130, 633, 627, 124), (138, 641, 628, 125), (132, 635, 629, 126), (134, 637, 630, 127), (133, 636, 631, 128), (136, 639, 632, 129), (129, 632, 633, 130), (123, 626, 634, 131), (785, 836, 621, 118), (125, 628, 635, 132), (127, 630, 636, 133), (126, 629, 637, 134), (124, 627, 638, 135), (128, 631, 639, 136), (377, 649, 641, 138), (452, 650, 640, 137), (169, 676, 686, 500), (500, 686, 685, 463), (463, 685, 684, 464), (464, 684, 683, 454), (257, 677, 682, 385), (3, 656, 681, 357), (235, 678, 680, 328), (72, 673, 679, 298), (357, 681, 678, 235), (298, 679, 677, 257), (115, 655, 676, 169), (71, 672, 675, 165), (789, 839, 655, 115), (454, 683, 656, 3), (385, 682, 654, 1), (43, 665, 657, 11), (59, 669, 658, 15), (51, 667, 659, 17), (45, 666, 660, 23), (53, 668, 661, 25), (61, 670, 662, 31), (37, 664, 663, 33), (11, 657, 664, 37), (23, 660, 665, 43), (17, 659, 666, 45), (25, 661, 667, 51), (1, 654, 668, 53), (33, 663, 669, 59), (15, 658, 670, 61), (31, 662, 671, 67), (67, 671, 672, 71), (328, 680, 674, 74), (137, 640, 706, 693), (218, 605, 705, 695), (168, 690, 704, 510), (510, 704, 703, 445), (445, 703, 701, 465), (465, 701, 700, 447), (2, 696, 698, 232), (233, 232, 698, 699), (195, 697, 694, 229), (640, 218, 695, 706), (605, 229, 694, 705), (112, 687, 690, 168), (69, 688, 689, 164), (66, 137, 693, 691), (447, 700, 692, 226), (481, 66, 691, 702), (782, 842, 687, 112), (411, 697, 699, 413), (410, 696, 692, 386), (404, 648, 726, 709), (409, 615, 725, 711), (380, 719, 724, 514), (498, 723, 721, 478), (478, 721, 720, 461), (514, 724, 723, 498), (288, 712, 708, 258), (289, 713, 715, 291), (818, 845, 716, 356), (482, 383, 707, 722), (461, 720, 708, 386), (383, 404, 709, 707), (376, 717, 718, 379), (356, 716, 719, 380), (615, 408, 710, 725), (648, 409, 711, 726), (411, 713, 710, 408), (413, 412, 714, 715), (410, 712, 714, 412), (276, 644, 748, 735), (287, 612, 747, 737), (282, 730, 746, 501), (494, 745, 744, 474), (474, 744, 743, 457), (501, 746, 745, 494), (280, 729, 732, 295), (457, 743, 734, 258), (249, 276, 735, 733), (256, 728, 729, 280), (234, 727, 730, 282), (612, 284, 736, 747), (644, 287, 737, 748), (289, 739, 736, 284), (291, 290, 740, 741), (288, 738, 740, 290), (809, 848, 731, 294), (327, 727, 731, 354), (323, 738, 734, 299), (324, 739, 741, 326), (249, 733, 742, 418), (317, 647, 770, 751), (322, 614, 769, 753), (351, 761, 768, 513), (513, 768, 767, 497), (497, 767, 766, 477), (477, 766, 765, 460), (296, 749, 764, 414), (227, 755, 757, 231), (228, 754, 750, 73), (117, 758, 762, 293), (812, 851, 762, 354), (323, 754, 756, 325), (326, 325, 756, 757), (324, 755, 752, 321), (647, 322, 753, 770), (614, 321, 752, 769), (327, 758, 761, 351), (347, 759, 760, 350), (296, 317, 751, 749), (460, 765, 750, 299), (350, 760, 763, 355), (355, 763, 849, 810), (810, 849, 850, 811), (811, 850, 851, 812), (295, 732, 846, 807), (807, 846, 847, 808), (808, 847, 848, 809), (379, 718, 843, 816), (816, 843, 844, 817), (817, 844, 845, 818), (164, 689, 840, 780), (780, 840, 841, 781), (781, 841, 842, 782), (165, 675, 837, 791), (791, 837, 838, 790), (790, 838, 839, 789), (166, 642, 834, 783), (783, 834, 835, 784), (784, 835, 836, 785), (220, 607, 831, 795), (795, 831, 832, 796), (796, 832, 833, 797), (162, 570, 828, 774), (774, 828, 829, 775), (775, 829, 830, 776), (440, 543, 825, 822), (822, 825, 826, 823), (823, 826, 827, 824), (570, 440, 822, 828), (828, 822, 823, 829), (829, 823, 824, 830), (281, 406, 819, 801), (801, 819, 820, 802), (802, 820, 821, 803), (689, 379, 816, 840), (840, 816, 817, 841), (841, 817, 818, 842), (161, 319, 813, 771), (771, 813, 814, 772), (772, 814, 815, 773), (732, 355, 810, 846), (846, 810, 811, 847), (847, 811, 812, 848), (234, 800, 809, 294), (800, 799, 808, 809), (799, 798, 807, 808), (763, 292, 804, 849), (849, 804, 805, 850), (850, 805, 806, 851), (319, 281, 801, 813), (813, 801, 802, 814), (814, 802, 803, 815), (718, 280, 798, 843), (843, 798, 799, 844), (844, 799, 800, 845), (642, 220, 795, 834), (834, 795, 796, 835), (835, 796, 797, 836), (607, 197, 792, 831), (831, 792, 793, 832), (832, 793, 794, 833), (675, 167, 786, 837), (837, 786, 787, 838), (838, 787, 788, 839), (163, 166, 783, 777), (777, 783, 784, 778), (778, 784, 785, 779), (167, 162, 774, 786), (786, 774, 775, 787), (787, 775, 776, 788), (543, 163, 777, 825), (825, 777, 778, 826), (826, 778, 779, 827), (197, 164, 780, 792), (792, 780, 781, 793), (793, 781, 782, 794), (406, 165, 791, 819), (819, 791, 790, 820), (820, 790, 789, 821)])
_uv = me_cube.uv_layers.new(name='UVMap')
_uv.uv.foreach_set('vector', [0.3437, 0.7478, 0.375, 0.7478, 0.375, 0.75, 0.3438, 0.75, 0.6084, 0.7478, 0.625, 0.7478, 0.625, 0.75, 0.6084, 0.75, 0.6084, 0.4688, 0.625, 0.4688, 0.625, 0.5, 0.6084, 0.5, 0.6084, 0.6094, 0.625, 0.6094, 0.625, 0.625, 0.6084, 0.625, 0.3438, 0.6094, 0.375, 0.6094, 0.375, 0.625, 0.3438, 0.625, 0.6084, 0.6719, 0.625, 0.6719, 0.625, 0.6875, 0.6084, 0.6875, 0.3438, 0.6719, 0.375, 0.6719, 0.375, 0.6875, 0.3438, 0.6875, 0.3438, 0.5469, 0.375, 0.5469, 0.375, 0.5625, 0.3438, 0.5625, 0.6084, 0.5469, 0.625, 0.5469, 0.625, 0.5625, 0.6084, 0.5625, 0.3437, 0.7377, 0.375, 0.7377, 0.375, 0.7378, 0.3437, 0.7378, 0.3438, 0.5781, 0.375, 0.5781, 0.375, 0.5938, 0.3438, 0.5938, 0.6084, 0.5781, 0.625, 0.5781, 0.625, 0.5938, 0.6084, 0.5938, 0.6084, 0.5156, 0.625, 0.5156, 0.625, 0.5312, 0.6084, 0.5312, 0.3438, 0.5156, 0.375, 0.5156, 0.375, 0.5312, 0.3438, 0.5312, 0.6084, 0.7377, 0.625, 0.7377, 0.625, 0.7378, 0.6084, 0.7378, 0.5095, 0.7377, 0.5417, 0.7377, 0.5417, 0.7378, 0.5095, 0.7378, 0.4546, 0.7377, 0.4583, 0.7377, 0.4583, 0.7378, 0.4546, 0.7378, 0.6084, 0.7031, 0.625, 0.7031, 0.625, 0.7188, 0.6084, 0.7188, 0.3438, 0.7031, 0.375, 0.7031, 0.375, 0.7188, 0.3438, 0.7188, 0.7344, 0.7376, 0.75, 0.7376, 0.75, 0.7376, 0.7344, 0.7376, 0.5069, 0.7478, 0.5417, 0.7478, 0.5417, 0.75, 0.5069, 0.75, 0.3438, 0.6406, 0.375, 0.6406, 0.375, 0.6562, 0.3438, 0.6562, 0.6084, 0.6406, 0.625, 0.6406, 0.625, 0.6562, 0.6084, 0.6562, 0.4546, 0.7478, 0.4583, 0.7478, 0.4583, 0.75, 0.4546, 0.75, 0.6084, 0.625, 0.625, 0.625, 0.625, 0.6406, 0.6084, 0.6406, 0.3438, 0.625, 0.375, 0.625, 0.375, 0.6406, 0.3438, 0.6406, 0.5095, 0.4688, 0.5417, 0.4688, 0.5417, 0.5, 0.5095, 0.5, 0.4546, 0.4688, 0.4583, 0.4688, 0.4583, 0.5, 0.4546, 0.5, 0.5095, 0.6094, 0.5417, 0.6094, 0.5417, 0.625, 0.5095, 0.625, 0.4546, 0.6094, 0.4583, 0.6094, 0.4583, 0.625, 0.4546, 0.625, 0.3438, 0.5938, 0.375, 0.5938, 0.375, 0.6094, 0.3438, 0.6094, 0.6084, 0.5938, 0.625, 0.5938, 0.625, 0.6094, 0.6084, 0.6094, 0.6084, 0.5625, 0.625, 0.5625, 0.625, 0.5781, 0.6084, 0.5781, 0.3438, 0.5625, 0.375, 0.5625, 0.375, 0.5781, 0.3438, 0.5781, 0.5095, 0.6719, 0.5417, 0.6719, 0.5417, 0.6875, 0.5095, 0.6875, 0.4546, 0.6719, 0.4583, 0.6719, 0.4583, 0.6875, 0.4546, 0.6875, 0.5095, 0.5469, 0.5417, 0.5469, 0.5417, 0.5625, 0.5095, 0.5625, 0.6084, 0.5312, 0.625, 0.5312, 0.625, 0.5469, 0.6084, 0.5469, 0.3438, 0.5312, 0.375, 0.5312, 0.375, 0.5469, 0.3438, 0.5469, 0.4546, 0.5469, 0.4583, 0.5469, 0.4583, 0.5625, 0.4546, 0.5625, 0.5095, 0.5781, 0.5417, 0.5781, 0.5417, 0.5938, 0.5095, 0.5938, 0.3438, 0.5, 0.375, 0.5, 0.375, 0.5156, 0.3438, 0.5156, 0.6084, 0.5, 0.625, 0.5, 0.625, 0.5156, 0.6084, 0.5156, 0.4546, 0.5781, 0.4583, 0.5781, 0.4583, 0.5938, 0.4546, 0.5938, 0.5095, 0.5156, 0.5417, 0.5156, 0.5417, 0.5312, 0.5095, 0.5312, 0.4546, 0.5156, 0.4583, 0.5156, 0.4583, 0.5312, 0.4546, 0.5312, 0.3438, 0.6562, 0.375, 0.6562, 0.375, 0.6719, 0.3438, 0.6719, 0.6084, 0.6562, 0.625, 0.6562, 0.625, 0.6719, 0.6084, 0.6719, 0.5095, 0.7031, 0.5417, 0.7031, 0.5417, 0.7188, 0.5095, 0.7188, 0.3438, 0.6875, 0.375, 0.6875, 0.375, 0.7031, 0.3438, 0.7031, 0.6084, 0.6875, 0.625, 0.6875, 0.625, 0.7031, 0.6084, 0.7031, 0.4546, 0.7031, 0.4583, 0.7031, 0.4583, 0.7188, 0.4546, 0.7188, 0.5095, 0.6406, 0.5417, 0.6406, 0.5417, 0.6562, 0.5095, 0.6562, 0.6084, 0.7188, 0.625, 0.7188, 0.625, 0.7344, 0.6084, 0.7344, 0.3438, 0.7188, 0.375, 0.7188, 0.375, 0.7344, 0.3438, 0.7344, 0.4546, 0.6406, 0.4583, 0.6406, 0.4583, 0.6562, 0.4546, 0.6562, 0.5095, 0.625, 0.5417, 0.625, 0.5417, 0.6406, 0.5095, 0.6406, 0.6084, 0.7344, 0.625, 0.7344, 0.625, 0.7346, 0.6084, 0.7346, 0.3438, 0.7344, 0.375, 0.7344, 0.375, 0.7346, 0.3438, 0.7346, 0.4546, 0.625, 0.4583, 0.625, 0.4583, 0.6406, 0.4546, 0.6406, 0.7188, 0.7344, 0.75, 0.7344, 0.75, 0.7346, 0.7344, 0.7346, 0.7188, 0.7346, 0.5095, 0.5938, 0.5417, 0.5938, 0.5417, 0.6094, 0.5095, 0.6094, 0.7188, 0.7188, 0.75, 0.7188, 0.75, 0.7344, 0.7188, 0.7344, 0.4546, 0.5938, 0.4583, 0.5938, 0.4583, 0.6094, 0.4546, 0.6094, 0.5095, 0.5625, 0.5417, 0.5625, 0.5417, 0.5781, 0.5095, 0.5781, 0.7188, 0.6875, 0.75, 0.6875, 0.75, 0.7031, 0.7188, 0.7031, 0.4546, 0.5625, 0.4583, 0.5625, 0.4583, 0.5781, 0.4546, 0.5781, 0.7188, 0.6562, 0.75, 0.6562, 0.75, 0.6719, 0.7188, 0.6719, 0.5095, 0.5312, 0.5417, 0.5312, 0.5417, 0.5469, 0.5095, 0.5469, 0.7188, 0.5, 0.75, 0.5, 0.75, 0.5156, 0.7188, 0.5156, 0.7188, 0.5312, 0.75, 0.5312, 0.75, 0.5469, 0.7188, 0.5469, 0.4546, 0.5312, 0.4583, 0.5312, 0.4583, 0.5469, 0.4546, 0.5469, 0.7188, 0.5625, 0.75, 0.5625, 0.75, 0.5781, 0.7188, 0.5781, 0.5095, 0.5, 0.5417, 0.5, 0.5417, 0.5156, 0.5095, 0.5156, 0.4546, 0.5, 0.4583, 0.5, 0.4583, 0.5156, 0.4546, 0.5156, 0.7188, 0.5938, 0.75, 0.5938, 0.75, 0.6094, 0.7188, 0.6094, 0.7188, 0.625, 0.75, 0.625, 0.75, 0.6406, 0.7188, 0.6406, 0.5095, 0.6562, 0.5417, 0.6562, 0.5417, 0.6719, 0.5095, 0.6719, 0.4546, 0.6562, 0.4583, 0.6562, 0.4583, 0.6719, 0.4546, 0.6719, 0.7188, 0.6406, 0.75, 0.6406, 0.75, 0.6562, 0.7188, 0.6562, 0.7188, 0.7031, 0.75, 0.7031, 0.75, 0.7188, 0.7188, 0.7188, 0.5095, 0.6875, 0.5417, 0.6875, 0.5417, 0.7031, 0.5095, 0.7031, 0.7188, 0.5156, 0.75, 0.5156, 0.75, 0.5312, 0.7188, 0.5312, 0.4546, 0.6875, 0.4583, 0.6875, 0.4583, 0.7031, 0.4546, 0.7031, 0.5095, 0.7188, 0.5417, 0.7188, 0.5417, 0.7344, 0.5095, 0.7344, 0.7188, 0.5781, 0.75, 0.5781, 0.75, 0.5938, 0.7188, 0.5938, 0.4546, 0.7188, 0.4583, 0.7188, 0.4583, 0.7344, 0.4546, 0.7344, 0.7188, 0.5469, 0.75, 0.5469, 0.75, 0.5625, 0.7188, 0.5625, 0.7188, 0.6719, 0.75, 0.6719, 0.75, 0.6875, 0.7188, 0.6875, 0.5095, 0.7344, 0.5417, 0.7344, 0.5417, 0.7346, 0.5095, 0.7346, 0.7188, 0.6094, 0.75, 0.6094, 0.75, 0.625, 0.7188, 0.625, 0.4546, 0.7344, 0.4583, 0.7344, 0.4583, 0.7346, 0.4546, 0.7346, 0.5417, 0.8281, 0.5417, 0.8438, 0.5417, 0.8438, 0.5417, 0.8281, 0.4546, 0.8438, 0.4583, 0.8438, 0.4583, 0.875, 0.4546, 0.875, 0.6207, 0.8538, 0.6127, 0.8538, 0.6127, 0.8538, 0.6207, 0.8538, 0.7344, 0.7478, 0.75, 0.7478, 0.75, 0.75, 0.7344, 0.75, 0.5417, 0.8594, 0.5472, 0.8594, 0.5472, 0.875, 0.5417, 0.875, 0.5417, 0.7344, 0.5472, 0.7344, 0.5472, 0.7346, 0.5417, 0.7346, 0.5417, 0.7188, 0.5472, 0.7188, 0.5472, 0.7344, 0.5417, 0.7344, 0.5417, 0.6875, 0.5472, 0.6875, 0.5472, 0.7031, 0.5417, 0.7031, 0.5417, 0.6562, 0.5472, 0.6562, 0.5472, 0.6719, 0.5417, 0.6719, 0.5417, 0.5, 0.5472, 0.5, 0.5472, 0.5156, 0.5417, 0.5156, 0.5417, 0.5312, 0.5472, 0.5312, 0.5472, 0.5469, 0.5417, 0.5469, 0.5417, 0.5625, 0.5472, 0.5625, 0.5472, 0.5781, 0.5417, 0.5781, 0.5417, 0.5938, 0.5472, 0.5938, 0.5472, 0.6094, 0.5417, 0.6094, 0.5417, 0.625, 0.5472, 0.625, 0.5472, 0.6406, 0.5417, 0.6406, 0.5417, 0.6406, 0.5472, 0.6406, 0.5472, 0.6562, 0.5417, 0.6562, 0.5417, 0.7031, 0.5472, 0.7031, 0.5472, 0.7188, 0.5417, 0.7188, 0.5417, 0.7377, 0.5472, 0.7377, 0.5472, 0.7378, 0.5417, 0.7378, 0.5417, 0.5156, 0.5472, 0.5156, 0.5472, 0.5312, 0.5417, 0.5312, 0.5417, 0.5781, 0.5472, 0.5781, 0.5472, 0.5938, 0.5417, 0.5938, 0.5417, 0.5469, 0.5472, 0.5469, 0.5472, 0.5625, 0.5417, 0.5625, 0.5417, 0.6719, 0.5472, 0.6719, 0.5472, 0.6875, 0.5417, 0.6875, 0.5417, 0.6094, 0.5472, 0.6094, 0.5472, 0.625, 0.5417, 0.625, 0.5417, 0.4688, 0.5472, 0.4688, 0.5472, 0.5, 0.5417, 0.5, 0.5417, 0.7478, 0.5471, 0.7478, 0.5472, 0.75, 0.5417, 0.75, 0.4148, 0.8438, 0.4546, 0.8438, 0.4546, 0.875, 0.4148, 0.875, 0.4148, 0.7344, 0.4546, 0.7344, 0.4546, 0.7346, 0.4148, 0.7346, 0.4148, 0.7188, 0.4546, 0.7188, 0.4546, 0.7344, 0.4148, 0.7344, 0.4148, 0.6875, 0.4546, 0.6875, 0.4546, 0.7031, 0.4148, 0.7031, 0.4148, 0.6562, 0.4546, 0.6562, 0.4546, 0.6719, 0.4148, 0.6719, 0.4148, 0.5, 0.4546, 0.5, 0.4546, 0.5156, 0.4148, 0.5156, 0.4148, 0.5312, 0.4546, 0.5312, 0.4546, 0.5469, 0.4148, 0.5469, 0.4148, 0.5625, 0.4546, 0.5625, 0.4546, 0.5781, 0.4148, 0.5781, 0.4148, 0.5938, 0.4546, 0.5938, 0.4546, 0.6094, 0.4148, 0.6094, 0.4148, 0.625, 0.4546, 0.625, 0.4546, 0.6406, 0.4148, 0.6406, 0.4148, 0.6406, 0.4546, 0.6406, 0.4546, 0.6562, 0.4148, 0.6562, 0.4148, 0.7031, 0.4546, 0.7031, 0.4546, 0.7188, 0.4148, 0.7188, 0.4148, 0.5156, 0.4546, 0.5156, 0.4546, 0.5312, 0.4148, 0.5312, 0.4148, 0.5781, 0.4546, 0.5781, 0.4546, 0.5938, 0.4148, 0.5938, 0.4148, 0.5469, 0.4546, 0.5469, 0.4546, 0.5625, 0.4148, 0.5625, 0.4148, 0.6719, 0.4546, 0.6719, 0.4546, 0.6875, 0.4148, 0.6875, 0.4148, 0.6094, 0.4546, 0.6094, 0.4546, 0.625, 0.4148, 0.625, 0.4148, 0.4688, 0.4546, 0.4688, 0.4546, 0.5, 0.4148, 0.5, 0.4148, 0.7478, 0.4546, 0.7478, 0.4546, 0.75, 0.4148, 0.75, 0.4148, 0.7377, 0.4546, 0.7377, 0.4546, 0.7378, 0.4148, 0.7378, 0.4148, 0.7346, 0.4546, 0.7346, 0.4546, 0.7376, 0.4148, 0.7376, 0.5417, 0.7346, 0.5472, 0.7346, 0.5472, 0.7376, 0.5417, 0.7376, 0.7344, 0.7346, 0.75, 0.7346, 0.75, 0.7376, 0.7344, 0.7376, 0.4546, 0.7346, 0.4583, 0.7346, 0.4583, 0.7376, 0.4546, 0.7376, 0.5095, 0.7346, 0.5417, 0.7346, 0.5417, 0.7376, 0.5095, 0.7376, 0.6084, 0.7346, 0.625, 0.7346, 0.625, 0.7376, 0.6084, 0.7376, 0.3438, 0.7346, 0.375, 0.7346, 0.375, 0.7376, 0.3438, 0.7376, 0.4148, 0.7378, 0.4546, 0.7378, 0.4546, 0.7411, 0.4148, 0.7411, 0.5417, 0.7378, 0.5472, 0.7378, 0.547, 0.7412, 0.5417, 0.7411, 0.7344, 0.7378, 0.75, 0.7378, 0.75, 0.7411, 0.7344, 0.7411, 0.4546, 0.7378, 0.4583, 0.7378, 0.4583, 0.7411, 0.4546, 0.7411, 0.5095, 0.7378, 0.5417, 0.7378, 0.5417, 0.7411, 0.5095, 0.7411, 0.6084, 0.7378, 0.625, 0.7378, 0.625, 0.7411, 0.6084, 0.7411, 0.3437, 0.7378, 0.375, 0.7378, 0.375, 0.7411, 0.3437, 0.7411, 0.6084, 0.7378, 0.6084, 0.7411, 0.6084, 0.7411, 0.6084, 0.7378, 0.5878, 0.7346, 0.6084, 0.7346, 0.6084, 0.7376, 0.5878, 0.7376, 0.5878, 0.8594, 0.6084, 0.8594, 0.6084, 0.875, 0.5878, 0.875, 0.5878, 0.7344, 0.6084, 0.7344, 0.6084, 0.7346, 0.5878, 0.7346, 0.5878, 0.7188, 0.6084, 0.7188, 0.6084, 0.7344, 0.5878, 0.7344, 0.5878, 0.6875, 0.6084, 0.6875, 0.6084, 0.7031, 0.5878, 0.7031, 0.5878, 0.6562, 0.6084, 0.6562, 0.6084, 0.6719, 0.5878, 0.6719, 0.5878, 0.5, 0.6084, 0.5, 0.6084, 0.5156, 0.5878, 0.5156, 0.5878, 0.5312, 0.6084, 0.5312, 0.6084, 0.5469, 0.5878, 0.5469, 0.5878, 0.5625, 0.6084, 0.5625, 0.6084, 0.5781, 0.5878, 0.5781, 0.5878, 0.5938, 0.6084, 0.5938, 0.6084, 0.6094, 0.5878, 0.6094, 0.5878, 0.625, 0.6084, 0.625, 0.6084, 0.6406, 0.5878, 0.6406, 0.5878, 0.6406, 0.6084, 0.6406, 0.6084, 0.6562, 0.5878, 0.6562, 0.5878, 0.7031, 0.6084, 0.7031, 0.6084, 0.7188, 0.5878, 0.7188, 0.5878, 0.7377, 0.6084, 0.7377, 0.6084, 0.7378, 0.5878, 0.7378, 0.5878, 0.5156, 0.6084, 0.5156, 0.6084, 0.5312, 0.5878, 0.5312, 0.5878, 0.5781, 0.6084, 0.5781, 0.6084, 0.5938, 0.5878, 0.5938, 0.5878, 0.5469, 0.6084, 0.5469, 0.6084, 0.5625, 0.5878, 0.5625, 0.5878, 0.6719, 0.6084, 0.6719, 0.6084, 0.6875, 0.5878, 0.6875, 0.5878, 0.6094, 0.6084, 0.6094, 0.6084, 0.625, 0.5878, 0.625, 0.5878, 0.4688, 0.6084, 0.4688, 0.6084, 0.5, 0.5878, 0.5, 0.5878, 0.7478, 0.6084, 0.7478, 0.6084, 0.75, 0.5878, 0.75, 0.5572, 0.7478, 0.5672, 0.7478, 0.5672, 0.75, 0.5572, 0.75, 0.5572, 0.4688, 0.5672, 0.4688, 0.5672, 0.5, 0.5572, 0.5, 0.5572, 0.6094, 0.5672, 0.6094, 0.5672, 0.625, 0.5572, 0.625, 0.5572, 0.6719, 0.5672, 0.6719, 0.5672, 0.6875, 0.5572, 0.6875, 0.5572, 0.5469, 0.5672, 0.5469, 0.5672, 0.5625, 0.5572, 0.5625, 0.5572, 0.5781, 0.5672, 0.5781, 0.5672, 0.5938, 0.5572, 0.5938, 0.5572, 0.5156, 0.5672, 0.5156, 0.5672, 0.5312, 0.5572, 0.5312, 0.5572, 0.7377, 0.5672, 0.7377, 0.5672, 0.7378, 0.5572, 0.7378, 0.5572, 0.7031, 0.5672, 0.7031, 0.5672, 0.7188, 0.5572, 0.7188, 0.5572, 0.6406, 0.5672, 0.6406, 0.5672, 0.6562, 0.5572, 0.6562, 0.5572, 0.625, 0.5672, 0.625, 0.5672, 0.6406, 0.5572, 0.6406, 0.5572, 0.5938, 0.5672, 0.5938, 0.5672, 0.6094, 0.5572, 0.6094, 0.5572, 0.5625, 0.5672, 0.5625, 0.5672, 0.5781, 0.5572, 0.5781, 0.5572, 0.5312, 0.5672, 0.5312, 0.5672, 0.5469, 0.5572, 0.5469, 0.5572, 0.5, 0.5672, 0.5, 0.5672, 0.5156, 0.5572, 0.5156, 0.5572, 0.6562, 0.5672, 0.6562, 0.5672, 0.6719, 0.5572, 0.6719, 0.5572, 0.6875, 0.5672, 0.6875, 0.5672, 0.7031, 0.5572, 0.7031, 0.5572, 0.7188, 0.5672, 0.7188, 0.5672, 0.7344, 0.5572, 0.7344, 0.5572, 0.7344, 0.5672, 0.7344, 0.5672, 0.7346, 0.5572, 0.7346, 0.5572, 0.8594, 0.5672, 0.8594, 0.5672, 0.875, 0.5572, 0.875, 0.5572, 0.7346, 0.5672, 0.7346, 0.5672, 0.7376, 0.5572, 0.7376, 0.5572, 0.7378, 0.5672, 0.7378, 0.5672, 0.7411, 0.5571, 0.7411, 0.5878, 0.7378, 0.6084, 0.7378, 0.6084, 0.7411, 0.5878, 0.7411, 0.5878, 0.7378, 0.6084, 0.7378, 0.6084, 0.7378, 0.5878, 0.7378, 0.5878, 0.7411, 0.5672, 0.7411, 0.5672, 0.7411, 0.5878, 0.7411, 0.5672, 0.7411, 0.5672, 0.7378, 0.5672, 0.7378, 0.5672, 0.7411, 0.6207, 0.7815, 0.6207, 0.7712, 0.625, 0.75, 0.625, 0.7656, 0.6127, 0.8538, 0.6207, 0.8538, 0.625, 0.875, 0.6084, 0.875, 0.6207, 0.7712, 0.6127, 0.7712, 0.6084, 0.75, 0.625, 0.75, 0.6127, 0.8435, 0.6127, 0.8538, 0.6084, 0.875, 0.6084, 0.8594, 0.6127, 0.8435, 0.6207, 0.8435, 0.6207, 0.8538, 0.6127, 0.8538, 0.6127, 0.7712, 0.6207, 0.7712, 0.6207, 0.7712, 0.6127, 0.7712, 0.6207, 0.8435, 0.6207, 0.8538, 0.6207, 0.8538, 0.6207, 0.8435, 0.6127, 0.7815, 0.6127, 0.7712, 0.6127, 0.7712, 0.6127, 0.7815, 0.6127, 0.8228, 0.6127, 0.8125, 0.6127, 0.8125, 0.6127, 0.8228, 0.6207, 0.8022, 0.6207, 0.8125, 0.6207, 0.8125, 0.6207, 0.8022, 0.6127, 0.8022, 0.6207, 0.8022, 0.6207, 0.8125, 0.6127, 0.8125, 0.6127, 0.8022, 0.6127, 0.8125, 0.6084, 0.8125, 0.6084, 0.7969, 0.6207, 0.8228, 0.6207, 0.8125, 0.625, 0.8125, 0.625, 0.8281, 0.5572, 0.7969, 0.5672, 0.7969, 0.5672, 0.8125, 0.5572, 0.8125, 0.5572, 0.4062, 0.5672, 0.4062, 0.5672, 0.4375, 0.5572, 0.4375, 0.5878, 0.4062, 0.6084, 0.4062, 0.6084, 0.4375, 0.5878, 0.4375, 0.5878, 0.7969, 0.6084, 0.7969, 0.6084, 0.8125, 0.5878, 0.8125, 0.2812, 0.7378, 0.3125, 0.7378, 0.3125, 0.7411, 0.2812, 0.7411, 0.6719, 0.7378, 0.6875, 0.7378, 0.6875, 0.7411, 0.6719, 0.7411, 0.2813, 0.7346, 0.3125, 0.7346, 0.3125, 0.7376, 0.2812, 0.7376, 0.6719, 0.7346, 0.6875, 0.7346, 0.6875, 0.7376, 0.6719, 0.7376, 0.4148, 0.4062, 0.4546, 0.4062, 0.4546, 0.4375, 0.4148, 0.4375, 0.4148, 0.7812, 0.4546, 0.7812, 0.4546, 0.8125, 0.4148, 0.8125, 0.5417, 0.4062, 0.5472, 0.4062, 0.5472, 0.4375, 0.5417, 0.4375, 0.5417, 0.7969, 0.5472, 0.7969, 0.5472, 0.8125, 0.5417, 0.8125, 0.6719, 0.7478, 0.6875, 0.7478, 0.6875, 0.75, 0.6719, 0.75, 0.4546, 0.7812, 0.4583, 0.7812, 0.4583, 0.8125, 0.4546, 0.8125, 0.5069, 0.7969, 0.5417, 0.7969, 0.5417, 0.8125, 0.5069, 0.8125, 0.6562, 0.6094, 0.6875, 0.6094, 0.6875, 0.625, 0.6562, 0.625, 0.6562, 0.6719, 0.6875, 0.6719, 0.6875, 0.6875, 0.6562, 0.6875, 0.6562, 0.5469, 0.6875, 0.5469, 0.6875, 0.5625, 0.6562, 0.5625, 0.6562, 0.5781, 0.6875, 0.5781, 0.6875, 0.5938, 0.6562, 0.5938, 0.6562, 0.5156, 0.6875, 0.5156, 0.6875, 0.5312, 0.6562, 0.5312, 0.6562, 0.7031, 0.6875, 0.7031, 0.6875, 0.7188, 0.6562, 0.7188, 0.6562, 0.6406, 0.6875, 0.6406, 0.6875, 0.6562, 0.6562, 0.6562, 0.6562, 0.625, 0.6875, 0.625, 0.6875, 0.6406, 0.6562, 0.6406, 0.6562, 0.5938, 0.6875, 0.5938, 0.6875, 0.6094, 0.6562, 0.6094, 0.6562, 0.5625, 0.6875, 0.5625, 0.6875, 0.5781, 0.6562, 0.5781, 0.6562, 0.5312, 0.6875, 0.5312, 0.6875, 0.5469, 0.6562, 0.5469, 0.6562, 0.5, 0.6875, 0.5, 0.6875, 0.5156, 0.6562, 0.5156, 0.6562, 0.6562, 0.6875, 0.6562, 0.6875, 0.6719, 0.6562, 0.6719, 0.6562, 0.6875, 0.6875, 0.6875, 0.6875, 0.7031, 0.6562, 0.7031, 0.6562, 0.7188, 0.6875, 0.7188, 0.6875, 0.7344, 0.6562, 0.7344, 0.6562, 0.7344, 0.6875, 0.7344, 0.6875, 0.7346, 0.6719, 0.7346, 0.6562, 0.7346, 0.2812, 0.7344, 0.3125, 0.7344, 0.3125, 0.7346, 0.2813, 0.7346, 0.2812, 0.7188, 0.3125, 0.7188, 0.3125, 0.7344, 0.2812, 0.7344, 0.2812, 0.6875, 0.3125, 0.6875, 0.3125, 0.7031, 0.2812, 0.7031, 0.2812, 0.6562, 0.3125, 0.6562, 0.3125, 0.6719, 0.2812, 0.6719, 0.2812, 0.5, 0.3125, 0.5, 0.3125, 0.5156, 0.2812, 0.5156, 0.2812, 0.5312, 0.3125, 0.5312, 0.3125, 0.5469, 0.2812, 0.5469, 0.2812, 0.5625, 0.3125, 0.5625, 0.3125, 0.5781, 0.2812, 0.5781, 0.2812, 0.5938, 0.3125, 0.5938, 0.3125, 0.6094, 0.2812, 0.6094, 0.4546, 0.4062, 0.4583, 0.4062, 0.4583, 0.4375, 0.4546, 0.4375, 0.5095, 0.4062, 0.5417, 0.4062, 0.5417, 0.4375, 0.5095, 0.4375, 0.2812, 0.625, 0.3125, 0.625, 0.3125, 0.6406, 0.2812, 0.6406, 0.2812, 0.6406, 0.3125, 0.6406, 0.3125, 0.6562, 0.2812, 0.6562, 0.6719, 0.7377, 0.6875, 0.7377, 0.6875, 0.7378, 0.6719, 0.7378, 0.2812, 0.7031, 0.3125, 0.7031, 0.3125, 0.7188, 0.2812, 0.7188, 0.2812, 0.5156, 0.3125, 0.5156, 0.3125, 0.5312, 0.2812, 0.5312, 0.2812, 0.5781, 0.3125, 0.5781, 0.3125, 0.5938, 0.2812, 0.5938, 0.2812, 0.7377, 0.3125, 0.7377, 0.3125, 0.7378, 0.2812, 0.7378, 0.2812, 0.5469, 0.3125, 0.5469, 0.3125, 0.5625, 0.2812, 0.5625, 0.2812, 0.6719, 0.3125, 0.6719, 0.3125, 0.6875, 0.2812, 0.6875, 0.2812, 0.6094, 0.3125, 0.6094, 0.3125, 0.625, 0.2812, 0.625, 0.6084, 0.4062, 0.625, 0.4062, 0.625, 0.4375, 0.6084, 0.4375, 0.2812, 0.7478, 0.3125, 0.7478, 0.3125, 0.75, 0.2812, 0.75, 0.7344, 0.7377, 0.75, 0.7377, 0.75, 0.7378, 0.7344, 0.7378, 0.7031, 0.7378, 0.6875, 0.7378, 0.6875, 0.7378, 0.7031, 0.7378, 0.6875, 0.7376, 0.6875, 0.7376, 0.6875, 0.7376, 0.6875, 0.7376, 0.7344, 0.7378, 0.7188, 0.7378, 0.7187, 0.7378, 0.7344, 0.7378, 0.7031, 0.7377, 0.7187, 0.7377, 0.7187, 0.7378, 0.7031, 0.7378, 0.25, 0.7478, 0.2812, 0.7478, 0.2812, 0.75, 0.25, 0.75, 0.6084, 0.375, 0.625, 0.375, 0.625, 0.4062, 0.6084, 0.4062, 0.25, 0.6094, 0.2812, 0.6094, 0.2812, 0.625, 0.25, 0.625, 0.25, 0.6719, 0.2812, 0.6719, 0.2812, 0.6875, 0.25, 0.6875, 0.25, 0.5469, 0.2812, 0.5469, 0.2812, 0.5625, 0.25, 0.5625, 0.25, 0.7377, 0.2812, 0.7377, 0.2812, 0.7378, 0.25, 0.7378, 0.25, 0.5781, 0.2812, 0.5781, 0.2812, 0.5938, 0.25, 0.5938, 0.25, 0.5156, 0.2812, 0.5156, 0.2812, 0.5312, 0.25, 0.5312, 0.25, 0.7031, 0.2812, 0.7031, 0.2812, 0.7188, 0.25, 0.7188, 0.25, 0.6406, 0.2812, 0.6406, 0.2812, 0.6562, 0.25, 0.6562, 0.25, 0.625, 0.2812, 0.625, 0.2812, 0.6406, 0.25, 0.6406, 0.5095, 0.375, 0.5417, 0.375, 0.5417, 0.4062, 0.5095, 0.4062, 0.4546, 0.375, 0.4583, 0.375, 0.4583, 0.4062, 0.4546, 0.4062, 0.25, 0.5938, 0.2812, 0.5938, 0.2812, 0.6094, 0.25, 0.6094, 0.25, 0.5625, 0.2812, 0.5625, 0.2812, 0.5781, 0.25, 0.5781, 0.25, 0.5312, 0.2812, 0.5312, 0.2812, 0.5469, 0.25, 0.5469, 0.25, 0.5, 0.2812, 0.5, 0.2812, 0.5156, 0.25, 0.5156, 0.25, 0.6562, 0.2812, 0.6562, 0.2812, 0.6719, 0.25, 0.6719, 0.25, 0.6875, 0.2812, 0.6875, 0.2812, 0.7031, 0.25, 0.7031, 0.25, 0.7188, 0.2812, 0.7188, 0.2812, 0.7344, 0.25, 0.7344, 0.25, 0.7344, 0.2812, 0.7344, 0.2813, 0.7346, 0.25, 0.7346, 0.5417, 0.375, 0.5472, 0.375, 0.5472, 0.4062, 0.5417, 0.4062, 0.4148, 0.375, 0.4546, 0.375, 0.4546, 0.4062, 0.4148, 0.4062, 0.25, 0.7346, 0.2813, 0.7346, 0.2812, 0.7376, 0.25, 0.7376, 0.25, 0.7378, 0.2812, 0.7378, 0.2812, 0.7411, 0.25, 0.7411, 0.5878, 0.375, 0.6084, 0.375, 0.6084, 0.4062, 0.5878, 0.4062, 0.5572, 0.375, 0.5672, 0.375, 0.5672, 0.4062, 0.5572, 0.4062, 0.6207, 0.8435, 0.6207, 0.8331, 0.625, 0.8438, 0.625, 0.8594, 0.6127, 0.8435, 0.6127, 0.8331, 0.6127, 0.8331, 0.6127, 0.8435, 0.6207, 0.8228, 0.6207, 0.8331, 0.6207, 0.8331, 0.6207, 0.8228, 0.6127, 0.8228, 0.6207, 0.8228, 0.6207, 0.8331, 0.6127, 0.8331, 0.6127, 0.8228, 0.6127, 0.8331, 0.6084, 0.8438, 0.6084, 0.8281, 0.5572, 0.8281, 0.5672, 0.8281, 0.5672, 0.8438, 0.5572, 0.8438, 0.5878, 0.8281, 0.6084, 0.8281, 0.6084, 0.8438, 0.5878, 0.8438, 0.7031, 0.7378, 0.7188, 0.7378, 0.7187, 0.7411, 0.7031, 0.7411, 0.7031, 0.7346, 0.7188, 0.7346, 0.7188, 0.7376, 0.7031, 0.7376, 0.4148, 0.8125, 0.4546, 0.8125, 0.4546, 0.8438, 0.4148, 0.8438, 0.5417, 0.8281, 0.5472, 0.8281, 0.5472, 0.8438, 0.5417, 0.8438, 0.7031, 0.7478, 0.7188, 0.7478, 0.7188, 0.75, 0.7031, 0.75, 0.4546, 0.8125, 0.4583, 0.8125, 0.4583, 0.8438, 0.4546, 0.8438, 0.5417, 0.8594, 0.5417, 0.875, 0.5417, 0.875, 0.5417, 0.8594, 0.6875, 0.6094, 0.7188, 0.6094, 0.7188, 0.625, 0.6875, 0.625, 0.6875, 0.6719, 0.7188, 0.6719, 0.7188, 0.6875, 0.6875, 0.6875, 0.6875, 0.5469, 0.7188, 0.5469, 0.7188, 0.5625, 0.6875, 0.5625, 0.6875, 0.5781, 0.7188, 0.5781, 0.7188, 0.5938, 0.6875, 0.5938, 0.6875, 0.5156, 0.7188, 0.5156, 0.7188, 0.5312, 0.6875, 0.5312, 0.6875, 0.7031, 0.7188, 0.7031, 0.7188, 0.7188, 0.6875, 0.7188, 0.6875, 0.6406, 0.7188, 0.6406, 0.7188, 0.6562, 0.6875, 0.6562, 0.6875, 0.625, 0.7188, 0.625, 0.7188, 0.6406, 0.6875, 0.6406, 0.6875, 0.5938, 0.7188, 0.5938, 0.7188, 0.6094, 0.6875, 0.6094, 0.6875, 0.5625, 0.7188, 0.5625, 0.7188, 0.5781, 0.6875, 0.5781, 0.6875, 0.5312, 0.7188, 0.5312, 0.7188, 0.5469, 0.6875, 0.5469, 0.6875, 0.5, 0.7188, 0.5, 0.7188, 0.5156, 0.6875, 0.5156, 0.6875, 0.6562, 0.7188, 0.6562, 0.7188, 0.6719, 0.6875, 0.6719, 0.6875, 0.6875, 0.7188, 0.6875, 0.7188, 0.7031, 0.6875, 0.7031, 0.6875, 0.7188, 0.7188, 0.7188, 0.7188, 0.7344, 0.6875, 0.7344, 0.6875, 0.7344, 0.7188, 0.7344, 0.7188, 0.7346, 0.7031, 0.7346, 0.6875, 0.7346, 0.7031, 0.7376, 0.7188, 0.7376, 0.7188, 0.7376, 0.7031, 0.7376, 0.6406, 0.7377, 0.6562, 0.7377, 0.6562, 0.7378, 0.6406, 0.7378, 0.625, 0.7344, 0.6562, 0.7344, 0.6562, 0.7346, 0.6406, 0.7346, 0.625, 0.7346, 0.625, 0.7188, 0.6562, 0.7188, 0.6562, 0.7344, 0.625, 0.7344, 0.625, 0.6875, 0.6562, 0.6875, 0.6562, 0.7031, 0.625, 0.7031, 0.625, 0.6562, 0.6562, 0.6562, 0.6562, 0.6719, 0.625, 0.6719, 0.625, 0.5, 0.6562, 0.5, 0.6562, 0.5156, 0.625, 0.5156, 0.625, 0.5312, 0.6562, 0.5312, 0.6562, 0.5469, 0.625, 0.5469, 0.625, 0.5625, 0.6562, 0.5625, 0.6562, 0.5781, 0.625, 0.5781, 0.625, 0.5938, 0.6562, 0.5938, 0.6562, 0.6094, 0.625, 0.6094, 0.625, 0.625, 0.6562, 0.625, 0.6562, 0.6406, 0.625, 0.6406, 0.625, 0.6406, 0.6562, 0.6406, 0.6562, 0.6562, 0.625, 0.6562, 0.625, 0.7031, 0.6562, 0.7031, 0.6562, 0.7188, 0.625, 0.7188, 0.625, 0.5156, 0.6562, 0.5156, 0.6562, 0.5312, 0.625, 0.5312, 0.625, 0.5781, 0.6562, 0.5781, 0.6562, 0.5938, 0.625, 0.5938, 0.625, 0.5469, 0.6562, 0.5469, 0.6562, 0.5625, 0.625, 0.5625, 0.625, 0.6719, 0.6562, 0.6719, 0.6562, 0.6875, 0.625, 0.6875, 0.625, 0.6094, 0.6562, 0.6094, 0.6562, 0.625, 0.625, 0.625, 0.5069, 0.7656, 0.5417, 0.7656, 0.5417, 0.7812, 0.5069, 0.7813, 0.4546, 0.75, 0.4583, 0.75, 0.4583, 0.7812, 0.4546, 0.7812, 0.6406, 0.7478, 0.6562, 0.7478, 0.6562, 0.75, 0.6406, 0.75, 0.5417, 0.7656, 0.5472, 0.7656, 0.5472, 0.7812, 0.5417, 0.7812, 0.4148, 0.75, 0.4546, 0.75, 0.4546, 0.7812, 0.4148, 0.7812, 0.6406, 0.7346, 0.6562, 0.7346, 0.6562, 0.7376, 0.6406, 0.7376, 0.6406, 0.7378, 0.6562, 0.7378, 0.6562, 0.7411, 0.6406, 0.7411, 0.5878, 0.7656, 0.6084, 0.7656, 0.6084, 0.7812, 0.5878, 0.7812, 0.5572, 0.7656, 0.5672, 0.7656, 0.5672, 0.7812, 0.5572, 0.7812, 0.6127, 0.7815, 0.6127, 0.7919, 0.6084, 0.7812, 0.6084, 0.7656, 0.6127, 0.7815, 0.6207, 0.7815, 0.6207, 0.7919, 0.6127, 0.7919, 0.6207, 0.7815, 0.6207, 0.7919, 0.6207, 0.7919, 0.6207, 0.7815, 0.6127, 0.8022, 0.6127, 0.7919, 0.6127, 0.7919, 0.6127, 0.8022, 0.6207, 0.8022, 0.6207, 0.7919, 0.625, 0.7812, 0.625, 0.7969, 0.5572, 0.4375, 0.5672, 0.4375, 0.5672, 0.4688, 0.5572, 0.4688, 0.5878, 0.4375, 0.6084, 0.4375, 0.6084, 0.4688, 0.5878, 0.4688, 0.3125, 0.7378, 0.3437, 0.7378, 0.3437, 0.7411, 0.3125, 0.7411, 0.3125, 0.7346, 0.3438, 0.7346, 0.3438, 0.7376, 0.3125, 0.7376, 0.4148, 0.4375, 0.4546, 0.4375, 0.4546, 0.4688, 0.4148, 0.4688, 0.5417, 0.4375, 0.5472, 0.4375, 0.5472, 0.4688, 0.5417, 0.4688, 0.3125, 0.7344, 0.3438, 0.7344, 0.3438, 0.7346, 0.3125, 0.7346, 0.3125, 0.7188, 0.3438, 0.7188, 0.3438, 0.7344, 0.3125, 0.7344, 0.3125, 0.6875, 0.3438, 0.6875, 0.3438, 0.7031, 0.3125, 0.7031, 0.3125, 0.6562, 0.3438, 0.6562, 0.3438, 0.6719, 0.3125, 0.6719, 0.3125, 0.5, 0.3438, 0.5, 0.3438, 0.5156, 0.3125, 0.5156, 0.3125, 0.5312, 0.3438, 0.5312, 0.3438, 0.5469, 0.3125, 0.5469, 0.3125, 0.5625, 0.3438, 0.5625, 0.3438, 0.5781, 0.3125, 0.5781, 0.3125, 0.5938, 0.3438, 0.5938, 0.3438, 0.6094, 0.3125, 0.6094, 0.4546, 0.4375, 0.4583, 0.4375, 0.4583, 0.4688, 0.4546, 0.4688, 0.5095, 0.4375, 0.5417, 0.4375, 0.5417, 0.4688, 0.5095, 0.4688, 0.3125, 0.625, 0.3438, 0.625, 0.3438, 0.6406, 0.3125, 0.6406, 0.3125, 0.6406, 0.3438, 0.6406, 0.3438, 0.6562, 0.3125, 0.6562, 0.3125, 0.7031, 0.3438, 0.7031, 0.3438, 0.7188, 0.3125, 0.7188, 0.3125, 0.5156, 0.3438, 0.5156, 0.3438, 0.5312, 0.3125, 0.5312, 0.3125, 0.5781, 0.3438, 0.5781, 0.3438, 0.5938, 0.3125, 0.5938, 0.3125, 0.7377, 0.3437, 0.7377, 0.3437, 0.7378, 0.3125, 0.7378, 0.3125, 0.5469, 0.3438, 0.5469, 0.3438, 0.5625, 0.3125, 0.5625, 0.3125, 0.6719, 0.3438, 0.6719, 0.3438, 0.6875, 0.3125, 0.6875, 0.3125, 0.6094, 0.3438, 0.6094, 0.3438, 0.625, 0.3125, 0.625, 0.6084, 0.4375, 0.625, 0.4375, 0.625, 0.4688, 0.6084, 0.4688, 0.3125, 0.7478, 0.3437, 0.7478, 0.3438, 0.75, 0.3125, 0.75, 0.4583, 0.8438, 0.4583, 0.8125, 0.4583, 0.8125, 0.4583, 0.8438, 0.4583, 0.875, 0.4583, 0.8438, 0.4583, 0.8438, 0.4583, 0.875, 0.4903, 0.4375, 0.5, 0.4375, 0.5, 0.4688, 0.4903, 0.4688, 0.6719, 0.7432, 0.6875, 0.7432, 0.6875, 0.7448, 0.6719, 0.7448, 0.4903, 0.375, 0.5, 0.375, 0.5, 0.4062, 0.4903, 0.4062, 0.4903, 0.4062, 0.5, 0.4062, 0.5, 0.4375, 0.4903, 0.4375, 0.2812, 0.7432, 0.3125, 0.7432, 0.3125, 0.7448, 0.2812, 0.7448, 0.4903, 0.7378, 0.5, 0.7378, 0.5, 0.7411, 0.4903, 0.7411, 0.4903, 0.7346, 0.5, 0.7346, 0.5, 0.7376, 0.4903, 0.7376, 0.4903, 0.7344, 0.5, 0.7344, 0.5, 0.7346, 0.4903, 0.7346, 0.4903, 0.7188, 0.5, 0.7188, 0.5, 0.7344, 0.4903, 0.7344, 0.4903, 0.6875, 0.5, 0.6875, 0.5, 0.7031, 0.4903, 0.7031, 0.4903, 0.6562, 0.5, 0.6562, 0.5, 0.6719, 0.4903, 0.6719, 0.4903, 0.5, 0.5, 0.5, 0.5, 0.5156, 0.4903, 0.5156, 0.4903, 0.5312, 0.5, 0.5312, 0.5, 0.5469, 0.4903, 0.5469, 0.4903, 0.5625, 0.5, 0.5625, 0.5, 0.5781, 0.4903, 0.5781, 0.4903, 0.5938, 0.5, 0.5938, 0.5, 0.6094, 0.4903, 0.6094, 0.4903, 0.625, 0.5, 0.625, 0.5, 0.6406, 0.4903, 0.6406, 0.4903, 0.6406, 0.5, 0.6406, 0.5, 0.6562, 0.4903, 0.6562, 0.4903, 0.7031, 0.5, 0.7031, 0.5, 0.7188, 0.4903, 0.7188, 0.4903, 0.5156, 0.5, 0.5156, 0.5, 0.5312, 0.4903, 0.5312, 0.4903, 0.5781, 0.5, 0.5781, 0.5, 0.5938, 0.4903, 0.5938, 0.4903, 0.5469, 0.5, 0.5469, 0.5, 0.5625, 0.4903, 0.5625, 0.4903, 0.6719, 0.5, 0.6719, 0.5, 0.6875, 0.4903, 0.6875, 0.4903, 0.6094, 0.5, 0.6094, 0.5, 0.625, 0.4903, 0.625, 0.4903, 0.4688, 0.5, 0.4688, 0.5, 0.5, 0.4903, 0.5, 0.25, 0.7432, 0.2812, 0.7432, 0.2812, 0.7448, 0.25, 0.7448, 0.4903, 0.7377, 0.5, 0.7377, 0.5, 0.7378, 0.4903, 0.7378, 0.7031, 0.7432, 0.7188, 0.7432, 0.7188, 0.7448, 0.7031, 0.7448, 0.3125, 0.7467, 0.3437, 0.7467, 0.3437, 0.7478, 0.3125, 0.7478, 0.6406, 0.7467, 0.6562, 0.7467, 0.6562, 0.7478, 0.6406, 0.7478, 0.7031, 0.7467, 0.7188, 0.7467, 0.7188, 0.7478, 0.7031, 0.7478, 0.25, 0.7467, 0.2812, 0.7467, 0.2812, 0.7478, 0.25, 0.7478, 0.2812, 0.7467, 0.3125, 0.7467, 0.3125, 0.7478, 0.2812, 0.7478, 0.6719, 0.7467, 0.6875, 0.7467, 0.6875, 0.7478, 0.6719, 0.7478, 0.5571, 0.7468, 0.5672, 0.7467, 0.5672, 0.7478, 0.5572, 0.7478, 0.5878, 0.7467, 0.6084, 0.7467, 0.6084, 0.7478, 0.5878, 0.7478, 0.4148, 0.7467, 0.4546, 0.7467, 0.4546, 0.7478, 0.4148, 0.7478, 0.5417, 0.7467, 0.5471, 0.7468, 0.5471, 0.7478, 0.5417, 0.7478, 0.7344, 0.7467, 0.75, 0.7467, 0.75, 0.7478, 0.7344, 0.7478, 0.4546, 0.7467, 0.4583, 0.7467, 0.4583, 0.7478, 0.4546, 0.7478, 0.6084, 0.7467, 0.625, 0.7467, 0.625, 0.7478, 0.6084, 0.7478, 0.3437, 0.7467, 0.375, 0.7467, 0.375, 0.7478, 0.3437, 0.7478, 0.3438, 0.7448, 0.375, 0.7448, 0.375, 0.7467, 0.3437, 0.7467, 0.6084, 0.7448, 0.625, 0.7448, 0.625, 0.7467, 0.6084, 0.7467, 0.0, 0.0, 0.0, 0.0, 0.0, 0.0, 0.0, 0.0, 0.4546, 0.7448, 0.4583, 0.7448, 0.4583, 0.7467, 0.4546, 0.7467, 0.7344, 0.7448, 0.75, 0.7448, 0.75, 0.7467, 0.7344, 0.7467, 0.5417, 0.7448, 0.5471, 0.7448, 0.5471, 0.7468, 0.5417, 0.7467, 0.4148, 0.7448, 0.4546, 0.7448, 0.4546, 0.7467, 0.4148, 0.7467, 0.5878, 0.7448, 0.6084, 0.7448, 0.6084, 0.7467, 0.5878, 0.7467, 0.5571, 0.7448, 0.5672, 0.7448, 0.5672, 0.7467, 0.5571, 0.7468, 0.6719, 0.7448, 0.6875, 0.7448, 0.6875, 0.7467, 0.6719, 0.7467, 0.2812, 0.7448, 0.3125, 0.7448, 0.3125, 0.7467, 0.2812, 0.7467, 0.25, 0.7448, 0.2812, 0.7448, 0.2812, 0.7467, 0.25, 0.7467, 0.7031, 0.7448, 0.7188, 0.7448, 0.7188, 0.7467, 0.7031, 0.7467, 0.6406, 0.7448, 0.6563, 0.7448, 0.6562, 0.7467, 0.6406, 0.7467, 0.3125, 0.7448, 0.3438, 0.7448, 0.3437, 0.7467, 0.3125, 0.7467, 0.4583, 0.7467, 0.4583, 0.7448, 0.4583, 0.7448, 0.4583, 0.7467, 0.5069, 0.8125, 0.5417, 0.8125, 0.5417, 0.7478, 0.5069, 0.7478, 0.6406, 0.7432, 0.6562, 0.7432, 0.6563, 0.7448, 0.6406, 0.7448, 0.3125, 0.7432, 0.3438, 0.7432, 0.3438, 0.7448, 0.3125, 0.7448, 0.5069, 0.7478, 0.5069, 0.75, 0.5069, 0.8125, 0.4583, 0.8125, 0.4917, 0.8125, 0.4917, 0.7478, 0.4583, 0.7478, 0.4583, 0.7478, 0.4917, 0.7478, 0.4917, 0.75, 0.4583, 0.75, 0.4583, 0.7812, 0.4917, 0.7813, 0.4917, 0.8125, 0.4583, 0.8125, 0.4583, 0.75, 0.4917, 0.75, 0.4917, 0.7813, 0.4583, 0.7812, 0.5571, 0.7432, 0.5672, 0.7432, 0.5672, 0.7448, 0.5571, 0.7448, 0.5878, 0.7432, 0.6084, 0.7432, 0.6084, 0.7448, 0.5878, 0.7448, 0.4148, 0.7432, 0.4546, 0.7432, 0.4546, 0.7448, 0.4148, 0.7448, 0.5417, 0.7432, 0.547, 0.7433, 0.5471, 0.7448, 0.5417, 0.7448, 0.7344, 0.7432, 0.75, 0.7432, 0.75, 0.7448, 0.7344, 0.7448, 0.4546, 0.7432, 0.4583, 0.7432, 0.4583, 0.7448, 0.4546, 0.7448, 0.6084, 0.7432, 0.625, 0.7432, 0.625, 0.7448, 0.6084, 0.7448, 0.3438, 0.7432, 0.375, 0.7432, 0.375, 0.7448, 0.3438, 0.7448, 0.3437, 0.7411, 0.375, 0.7411, 0.375, 0.7432, 0.3438, 0.7432, 0.6084, 0.7411, 0.625, 0.7411, 0.625, 0.7432, 0.6084, 0.7432, 0.0, 0.0, 0.0, 0.0, 0.4882, 0.7448, 0.0, 0.0, 0.4546, 0.7411, 0.4583, 0.7411, 0.4583, 0.7432, 0.4546, 0.7432, 0.7344, 0.7411, 0.75, 0.7411, 0.75, 0.7432, 0.7344, 0.7432, 0.5417, 0.7411, 0.547, 0.7412, 0.547, 0.7433, 0.5417, 0.7432, 0.4148, 0.7411, 0.4546, 0.7411, 0.4546, 0.7432, 0.4148, 0.7432, 0.5878, 0.7411, 0.6084, 0.7411, 0.6084, 0.7432, 0.5878, 0.7432, 0.5571, 0.7411, 0.5672, 0.7411, 0.5672, 0.7432, 0.5571, 0.7432, 0.5417, 0.7411, 0.5417, 0.7432, 0.5417, 0.7432, 0.5417, 0.7411, 0.3125, 0.7411, 0.3437, 0.7411, 0.3438, 0.7432, 0.3125, 0.7432, 0.6406, 0.7411, 0.6562, 0.7411, 0.6562, 0.7432, 0.6406, 0.7432, 0.7031, 0.7411, 0.7187, 0.7411, 0.7188, 0.7432, 0.7031, 0.7432, 0.25, 0.7411, 0.2812, 0.7411, 0.2812, 0.7432, 0.25, 0.7432, 0.2812, 0.7411, 0.3125, 0.7411, 0.3125, 0.7432, 0.2812, 0.7432, 0.6719, 0.7411, 0.6875, 0.7411, 0.6875, 0.7432, 0.6719, 0.7432, 0.5097, 0.7448, 0.5417, 0.7448, 0.5417, 0.7467, 0.5097, 0.7467, 0.0, 0.0, 0.5095, 0.7411, 0.5095, 0.7411, 0.0, 0.0, 0.0, 0.0, 0.0, 0.0, 0.0, 0.0, 0.0, 0.0, 0.0, 0.0, 0.0, 0.0, 0.0, 0.0, 0.0, 0.0, 0.0, 0.0, 0.0, 0.0, 0.5417, 0.7411, 0.5095, 0.7411, 0.5417, 0.7448, 0.5417, 0.7467, 0.5417, 0.7467, 0.5417, 0.7448, 0.5095, 0.7411, 0.5417, 0.7411, 0.5417, 0.7432, 0.5095, 0.7432, 0.4583, 0.7432, 0.4583, 0.7411, 0.4583, 0.7411, 0.4583, 0.7432, 0.5095, 0.7411, 0.5417, 0.7411, 0.5417, 0.7411, 0.5095, 0.7411, 0.0, 0.0, 0.0, 0.0, 0.0, 0.0, 0.0, 0.0, 0.0, 0.0, 0.0, 0.0, 0.0, 0.0, 0.0, 0.0, 0.5, 0.4375, 0.5095, 0.4375, 0.5095, 0.4688, 0.5, 0.4688, 0.5, 0.375, 0.5095, 0.375, 0.5095, 0.4062, 0.5, 0.4062, 0.5, 0.4062, 0.5095, 0.4062, 0.5095, 0.4375, 0.5, 0.4375, 0.5, 0.7378, 0.5095, 0.7378, 0.5095, 0.7411, 0.5, 0.7411, 0.5, 0.7346, 0.5095, 0.7346, 0.5095, 0.7376, 0.5, 0.7376, 0.5, 0.7344, 0.5095, 0.7344, 0.5095, 0.7346, 0.5, 0.7346, 0.5, 0.7188, 0.5095, 0.7188, 0.5095, 0.7344, 0.5, 0.7344, 0.5, 0.6875, 0.5095, 0.6875, 0.5095, 0.7031, 0.5, 0.7031, 0.5, 0.6562, 0.5095, 0.6562, 0.5095, 0.6719, 0.5, 0.6719, 0.5, 0.5, 0.5095, 0.5, 0.5095, 0.5156, 0.5, 0.5156, 0.5, 0.5312, 0.5095, 0.5312, 0.5095, 0.5469, 0.5, 0.5469, 0.5, 0.5625, 0.5095, 0.5625, 0.5095, 0.5781, 0.5, 0.5781, 0.5, 0.5938, 0.5095, 0.5938, 0.5095, 0.6094, 0.5, 0.6094, 0.5, 0.625, 0.5095, 0.625, 0.5095, 0.6406, 0.5, 0.6406, 0.5, 0.6406, 0.5095, 0.6406, 0.5095, 0.6562, 0.5, 0.6562, 0.5, 0.7031, 0.5095, 0.7031, 0.5095, 0.7188, 0.5, 0.7188, 0.5, 0.5156, 0.5095, 0.5156, 0.5095, 0.5312, 0.5, 0.5312, 0.5, 0.5781, 0.5095, 0.5781, 0.5095, 0.5938, 0.5, 0.5938, 0.5, 0.5469, 0.5095, 0.5469, 0.5095, 0.5625, 0.5, 0.5625, 0.5, 0.6719, 0.5095, 0.6719, 0.5095, 0.6875, 0.5, 0.6875, 0.5, 0.6094, 0.5095, 0.6094, 0.5095, 0.625, 0.5, 0.625, 0.5, 0.4688, 0.5095, 0.4688, 0.5095, 0.5, 0.5, 0.5, 0.5, 0.7377, 0.5095, 0.7377, 0.5095, 0.7378, 0.5, 0.7378, 0.5097, 0.7448, 0.5097, 0.7467, 0.0, 0.0, 0.0, 0.0, 0.4583, 0.7411, 0.4903, 0.7411, 0.4903, 0.7411, 0.4583, 0.7411, 0.4583, 0.7411, 0.4903, 0.7411, 0.4903, 0.7432, 0.4583, 0.7432, 0.4583, 0.7377, 0.4903, 0.7377, 0.4903, 0.7378, 0.4583, 0.7378, 0.4583, 0.4688, 0.4903, 0.4688, 0.4903, 0.5, 0.4583, 0.5, 0.4583, 0.6094, 0.4903, 0.6094, 0.4903, 0.625, 0.4583, 0.625, 0.4583, 0.6719, 0.4903, 0.6719, 0.4903, 0.6875, 0.4583, 0.6875, 0.4583, 0.5469, 0.4903, 0.5469, 0.4903, 0.5625, 0.4583, 0.5625, 0.4583, 0.5781, 0.4903, 0.5781, 0.4903, 0.5938, 0.4583, 0.5938, 0.4583, 0.5156, 0.4903, 0.5156, 0.4903, 0.5312, 0.4583, 0.5312, 0.4583, 0.7031, 0.4903, 0.7031, 0.4903, 0.7188, 0.4583, 0.7188, 0.4583, 0.6406, 0.4903, 0.6406, 0.4903, 0.6562, 0.4583, 0.6562, 0.4583, 0.625, 0.4903, 0.625, 0.4903, 0.6406, 0.4583, 0.6406, 0.4583, 0.5938, 0.4903, 0.5938, 0.4903, 0.6094, 0.4583, 0.6094, 0.4583, 0.5625, 0.4903, 0.5625, 0.4903, 0.5781, 0.4583, 0.5781, 0.4583, 0.5312, 0.4903, 0.5312, 0.4903, 0.5469, 0.4583, 0.5469, 0.4583, 0.5, 0.4903, 0.5, 0.4903, 0.5156, 0.4583, 0.5156, 0.4583, 0.6562, 0.4903, 0.6562, 0.4903, 0.6719, 0.4583, 0.6719, 0.4583, 0.6875, 0.4903, 0.6875, 0.4903, 0.7031, 0.4583, 0.7031, 0.4583, 0.7188, 0.4903, 0.7188, 0.4903, 0.7344, 0.4583, 0.7344, 0.4583, 0.7344, 0.4903, 0.7344, 0.4903, 0.7346, 0.4583, 0.7346, 0.4583, 0.7346, 0.4903, 0.7346, 0.4903, 0.7376, 0.4583, 0.7376, 0.4583, 0.7378, 0.4903, 0.7378, 0.4903, 0.7411, 0.4583, 0.7411, 0.4583, 0.4062, 0.4903, 0.4062, 0.4903, 0.4375, 0.4583, 0.4375, 0.4583, 0.375, 0.4903, 0.375, 0.4903, 0.4062, 0.4583, 0.4062, 0.4583, 0.4375, 0.4903, 0.4375, 0.4903, 0.4688, 0.4583, 0.4688, 0.0, 0.0, 0.0, 0.0, 0.4903, 0.7411, 0.4903, 0.7411, 0.0, 0.0, 0.0, 0.0, 0.0, 0.0, 0.0, 0.0, 0.0, 0.0, 0.0, 0.0, 0.4903, 0.7411, 0.4583, 0.7411, 0.0, 0.0, 0.0, 0.0, 0.0, 0.0, 0.0, 0.0, 0.4583, 0.7448, 0.4882, 0.7448, 0.4882, 0.7467, 0.4583, 0.7467, 0.0, 0.0, 0.0, 0.0, 0.5417, 0.7448, 0.0, 0.0, 0.0, 0.0, 0.0, 0.0, 0.0, 0.0, 0.0, 0.0, 0.0, 0.0, 0.0, 0.0, 0.0, 0.0, 0.0, 0.0, 0.0, 0.0, 0.0, 0.0, 0.5672, 0.7411, 0.5878, 0.7411, 0.5878, 0.7432, 0.5672, 0.7432, 0.5672, 0.7432, 0.5878, 0.7432, 0.5878, 0.7448, 0.5672, 0.7448, 0.5672, 0.7448, 0.5878, 0.7448, 0.5878, 0.7467, 0.5672, 0.7467, 0.5672, 0.7467, 0.5878, 0.7467, 0.5878, 0.7478, 0.5672, 0.7478, 0.5672, 0.4375, 0.5878, 0.4375, 0.5878, 0.4688, 0.5672, 0.4688, 0.5672, 0.7656, 0.5878, 0.7656, 0.5878, 0.7812, 0.5672, 0.7812, 0.5672, 0.8281, 0.5878, 0.8281, 0.5878, 0.8438, 0.5672, 0.8438, 0.5672, 0.375, 0.5878, 0.375, 0.5878, 0.4062, 0.5672, 0.4062, 0.5672, 0.7969, 0.5878, 0.7969, 0.5878, 0.8125, 0.5672, 0.8125, 0.5672, 0.4062, 0.5878, 0.4062, 0.5878, 0.4375, 0.5672, 0.4375, 0.6084, 0.7411, 0.5878, 0.7411, 0.5878, 0.7411, 0.6084, 0.7411, 0.5672, 0.7378, 0.5878, 0.7378, 0.5878, 0.7378, 0.5672, 0.7378, 0.5672, 0.7378, 0.5878, 0.7378, 0.5878, 0.7411, 0.5672, 0.7411, 0.5672, 0.7478, 0.5878, 0.7478, 0.5878, 0.75, 0.5672, 0.75, 0.5672, 0.4688, 0.5878, 0.4688, 0.5878, 0.5, 0.5672, 0.5, 0.5672, 0.6094, 0.5878, 0.6094, 0.5878, 0.625, 0.5672, 0.625, 0.5672, 0.6719, 0.5878, 0.6719, 0.5878, 0.6875, 0.5672, 0.6875, 0.5672, 0.5469, 0.5878, 0.5469, 0.5878, 0.5625, 0.5672, 0.5625, 0.5672, 0.5781, 0.5878, 0.5781, 0.5878, 0.5938, 0.5672, 0.5938, 0.5672, 0.5156, 0.5878, 0.5156, 0.5878, 0.5312, 0.5672, 0.5312, 0.5672, 0.7377, 0.5878, 0.7377, 0.5878, 0.7378, 0.5672, 0.7378, 0.5672, 0.7031, 0.5878, 0.7031, 0.5878, 0.7188, 0.5672, 0.7188, 0.5672, 0.6406, 0.5878, 0.6406, 0.5878, 0.6562, 0.5672, 0.6562, 0.5672, 0.625, 0.5878, 0.625, 0.5878, 0.6406, 0.5672, 0.6406, 0.5672, 0.5938, 0.5878, 0.5938, 0.5878, 0.6094, 0.5672, 0.6094, 0.5672, 0.5625, 0.5878, 0.5625, 0.5878, 0.5781, 0.5672, 0.5781, 0.5672, 0.5312, 0.5878, 0.5312, 0.5878, 0.5469, 0.5672, 0.5469, 0.5672, 0.5, 0.5878, 0.5, 0.5878, 0.5156, 0.5672, 0.5156, 0.5672, 0.6562, 0.5878, 0.6562, 0.5878, 0.6719, 0.5672, 0.6719, 0.5672, 0.6875, 0.5878, 0.6875, 0.5878, 0.7031, 0.5672, 0.7031, 0.5672, 0.7188, 0.5878, 0.7188, 0.5878, 0.7344, 0.5672, 0.7344, 0.5672, 0.7344, 0.5878, 0.7344, 0.5878, 0.7346, 0.5672, 0.7346, 0.5672, 0.8594, 0.5878, 0.8594, 0.5878, 0.875, 0.5672, 0.875, 0.5672, 0.7346, 0.5878, 0.7346, 0.5878, 0.7376, 0.5672, 0.7376, 0.547, 0.7412, 0.5571, 0.7411, 0.5571, 0.7432, 0.547, 0.7433, 0.547, 0.7433, 0.5571, 0.7432, 0.5571, 0.7448, 0.5471, 0.7448, 0.5471, 0.7448, 0.5571, 0.7448, 0.5571, 0.7468, 0.5471, 0.7468, 0.5471, 0.7468, 0.5571, 0.7468, 0.5572, 0.7478, 0.5471, 0.7478, 0.5472, 0.4375, 0.5572, 0.4375, 0.5572, 0.4688, 0.5472, 0.4688, 0.5472, 0.7656, 0.5572, 0.7656, 0.5572, 0.7812, 0.5472, 0.7812, 0.5472, 0.8281, 0.5572, 0.8281, 0.5572, 0.8438, 0.5472, 0.8438, 0.5472, 0.375, 0.5572, 0.375, 0.5572, 0.4062, 0.5472, 0.4062, 0.5472, 0.4062, 0.5572, 0.4062, 0.5572, 0.4375, 0.5472, 0.4375, 0.5472, 0.7969, 0.5572, 0.7969, 0.5572, 0.8125, 0.5472, 0.8125, 0.5472, 0.7378, 0.5572, 0.7378, 0.5571, 0.7411, 0.547, 0.7412, 0.5472, 0.7346, 0.5572, 0.7346, 0.5572, 0.7376, 0.5472, 0.7376, 0.5472, 0.8594, 0.5572, 0.8594, 0.5572, 0.875, 0.5472, 0.875, 0.5472, 0.7344, 0.5572, 0.7344, 0.5572, 0.7346, 0.5472, 0.7346, 0.5472, 0.7188, 0.5572, 0.7188, 0.5572, 0.7344, 0.5472, 0.7344, 0.5472, 0.6875, 0.5572, 0.6875, 0.5572, 0.7031, 0.5472, 0.7031, 0.5472, 0.6562, 0.5572, 0.6562, 0.5572, 0.6719, 0.5472, 0.6719, 0.5472, 0.5, 0.5572, 0.5, 0.5572, 0.5156, 0.5472, 0.5156, 0.5472, 0.5312, 0.5572, 0.5312, 0.5572, 0.5469, 0.5472, 0.5469, 0.5472, 0.5625, 0.5572, 0.5625, 0.5572, 0.5781, 0.5472, 0.5781, 0.5472, 0.5938, 0.5572, 0.5938, 0.5572, 0.6094, 0.5472, 0.6094, 0.5472, 0.625, 0.5572, 0.625, 0.5572, 0.6406, 0.5472, 0.6406, 0.5472, 0.6406, 0.5572, 0.6406, 0.5572, 0.6562, 0.5472, 0.6562, 0.5472, 0.7031, 0.5572, 0.7031, 0.5572, 0.7188, 0.5472, 0.7188, 0.5472, 0.7377, 0.5572, 0.7377, 0.5572, 0.7378, 0.5472, 0.7378, 0.5472, 0.5156, 0.5572, 0.5156, 0.5572, 0.5312, 0.5472, 0.5312, 0.5472, 0.5781, 0.5572, 0.5781, 0.5572, 0.5938, 0.5472, 0.5938, 0.5472, 0.5469, 0.5572, 0.5469, 0.5572, 0.5625, 0.5472, 0.5625, 0.5472, 0.6719, 0.5572, 0.6719, 0.5572, 0.6875, 0.5472, 0.6875, 0.5472, 0.6094, 0.5572, 0.6094, 0.5572, 0.625, 0.5472, 0.625, 0.5472, 0.4688, 0.5572, 0.4688, 0.5572, 0.5, 0.5472, 0.5, 0.5471, 0.7478, 0.5572, 0.7478, 0.5572, 0.75, 0.5472, 0.75, 0.375, 0.7411, 0.4148, 0.7411, 0.4148, 0.7432, 0.375, 0.7432, 0.375, 0.7432, 0.4148, 0.7432, 0.4148, 0.7448, 0.375, 0.7448, 0.375, 0.7448, 0.4148, 0.7448, 0.4148, 0.7467, 0.375, 0.7467, 0.375, 0.7467, 0.4148, 0.7467, 0.4148, 0.7478, 0.375, 0.7478, 0.375, 0.4375, 0.4148, 0.4375, 0.4148, 0.4688, 0.375, 0.4688, 0.375, 0.75, 0.4148, 0.75, 0.4148, 0.7812, 0.375, 0.7812, 0.375, 0.8125, 0.4148, 0.8125, 0.4148, 0.8438, 0.375, 0.8438, 0.375, 0.375, 0.4148, 0.375, 0.4148, 0.4062, 0.375, 0.4062, 0.375, 0.7812, 0.4148, 0.7812, 0.4148, 0.8125, 0.375, 0.8125, 0.375, 0.4062, 0.4148, 0.4062, 0.4148, 0.4375, 0.375, 0.4375, 0.375, 0.7378, 0.4148, 0.7378, 0.4148, 0.7411, 0.375, 0.7411, 0.375, 0.7346, 0.4148, 0.7346, 0.4148, 0.7376, 0.375, 0.7376, 0.375, 0.7377, 0.4148, 0.7377, 0.4148, 0.7378, 0.375, 0.7378, 0.375, 0.7478, 0.4148, 0.7478, 0.4148, 0.75, 0.375, 0.75, 0.375, 0.4688, 0.4148, 0.4688, 0.4148, 0.5, 0.375, 0.5, 0.375, 0.6094, 0.4148, 0.6094, 0.4148, 0.625, 0.375, 0.625, 0.375, 0.6719, 0.4148, 0.6719, 0.4148, 0.6875, 0.375, 0.6875, 0.375, 0.5469, 0.4148, 0.5469, 0.4148, 0.5625, 0.375, 0.5625, 0.375, 0.5781, 0.4148, 0.5781, 0.4148, 0.5938, 0.375, 0.5938, 0.375, 0.5156, 0.4148, 0.5156, 0.4148, 0.5312, 0.375, 0.5312, 0.375, 0.7031, 0.4148, 0.7031, 0.4148, 0.7188, 0.375, 0.7188, 0.375, 0.6406, 0.4148, 0.6406, 0.4148, 0.6562, 0.375, 0.6562, 0.375, 0.625, 0.4148, 0.625, 0.4148, 0.6406, 0.375, 0.6406, 0.375, 0.5938, 0.4148, 0.5938, 0.4148, 0.6094, 0.375, 0.6094, 0.375, 0.5625, 0.4148, 0.5625, 0.4148, 0.5781, 0.375, 0.5781, 0.375, 0.5312, 0.4148, 0.5312, 0.4148, 0.5469, 0.375, 0.5469, 0.375, 0.5, 0.4148, 0.5, 0.4148, 0.5156, 0.375, 0.5156, 0.375, 0.6562, 0.4148, 0.6562, 0.4148, 0.6719, 0.375, 0.6719, 0.375, 0.6875, 0.4148, 0.6875, 0.4148, 0.7031, 0.375, 0.7031, 0.375, 0.7188, 0.4148, 0.7188, 0.4148, 0.7344, 0.375, 0.7344, 0.375, 0.7344, 0.4148, 0.7344, 0.4148, 0.7346, 0.375, 0.7346, 0.375, 0.8438, 0.4148, 0.8438, 0.4148, 0.875, 0.375, 0.875, 0.5472, 0.75, 0.5572, 0.75, 0.5572, 0.7656, 0.5472, 0.7656, 0.5672, 0.75, 0.5878, 0.75, 0.5878, 0.7656, 0.5672, 0.7656, 0.625, 0.7411, 0.6406, 0.7411, 0.6406, 0.7432, 0.625, 0.7432, 0.625, 0.7432, 0.6406, 0.7432, 0.6406, 0.7448, 0.625, 0.7448, 0.625, 0.7448, 0.6406, 0.7448, 0.6406, 0.7467, 0.625, 0.7467, 0.625, 0.7467, 0.6406, 0.7467, 0.6406, 0.7478, 0.625, 0.7478, 0.6207, 0.7712, 0.6207, 0.7815, 0.6207, 0.7815, 0.6207, 0.7712, 0.6127, 0.7712, 0.6207, 0.7712, 0.6207, 0.7815, 0.6127, 0.7815, 0.6127, 0.7712, 0.6127, 0.7815, 0.6084, 0.7656, 0.6084, 0.75, 0.5572, 0.75, 0.5672, 0.75, 0.5672, 0.7656, 0.5572, 0.7656, 0.5878, 0.75, 0.6084, 0.75, 0.6084, 0.7656, 0.5878, 0.7656, 0.625, 0.7378, 0.6406, 0.7378, 0.6406, 0.7411, 0.625, 0.7411, 0.625, 0.7346, 0.6406, 0.7346, 0.6406, 0.7376, 0.625, 0.7376, 0.5417, 0.75, 0.5472, 0.75, 0.5472, 0.7656, 0.5417, 0.7656, 0.625, 0.7478, 0.6406, 0.7478, 0.6406, 0.75, 0.625, 0.75, 0.5069, 0.75, 0.5417, 0.75, 0.5417, 0.7656, 0.5069, 0.7656, 0.625, 0.7377, 0.6406, 0.7377, 0.6406, 0.7378, 0.625, 0.7378, 0.6127, 0.7919, 0.6127, 0.7815, 0.6127, 0.7815, 0.6127, 0.7919, 0.6207, 0.7919, 0.6207, 0.7815, 0.625, 0.7656, 0.625, 0.7812, 0.5472, 0.7812, 0.5572, 0.7812, 0.5572, 0.7969, 0.5472, 0.7969, 0.5672, 0.7812, 0.5878, 0.7812, 0.5878, 0.7969, 0.5672, 0.7969, 0.6562, 0.7411, 0.6719, 0.7411, 0.6719, 0.7432, 0.6562, 0.7432, 0.6563, 0.7448, 0.6719, 0.7448, 0.6719, 0.7467, 0.6562, 0.7467, 0.6562, 0.7467, 0.6719, 0.7467, 0.6719, 0.7478, 0.6562, 0.7478, 0.6562, 0.7432, 0.6719, 0.7432, 0.6719, 0.7448, 0.6563, 0.7448, 0.6207, 0.8125, 0.6207, 0.8022, 0.625, 0.7969, 0.625, 0.8125, 0.6127, 0.8125, 0.6127, 0.8022, 0.6127, 0.8022, 0.6127, 0.8125, 0.6562, 0.7377, 0.6719, 0.7377, 0.6719, 0.7378, 0.6562, 0.7378, 0.5069, 0.7813, 0.5417, 0.7812, 0.5417, 0.7969, 0.5069, 0.7969, 0.6562, 0.7478, 0.6719, 0.7478, 0.6719, 0.75, 0.6562, 0.75, 0.5417, 0.7812, 0.5472, 0.7812, 0.5472, 0.7969, 0.5417, 0.7969, 0.6562, 0.7346, 0.6719, 0.7346, 0.6719, 0.7376, 0.6562, 0.7376, 0.6562, 0.7378, 0.6719, 0.7378, 0.6719, 0.7411, 0.6562, 0.7411, 0.5878, 0.7812, 0.6084, 0.7812, 0.6084, 0.7969, 0.5878, 0.7969, 0.5572, 0.7812, 0.5672, 0.7812, 0.5672, 0.7969, 0.5572, 0.7969, 0.6127, 0.7919, 0.6127, 0.8022, 0.6084, 0.7969, 0.6084, 0.7812, 0.6127, 0.7919, 0.6207, 0.7919, 0.6207, 0.8022, 0.6127, 0.8022, 0.6207, 0.7919, 0.6207, 0.8022, 0.6207, 0.8022, 0.6207, 0.7919, 0.5472, 0.8125, 0.5572, 0.8125, 0.5572, 0.8281, 0.5472, 0.8281, 0.5672, 0.8125, 0.5878, 0.8125, 0.5878, 0.8281, 0.5672, 0.8281, 0.6875, 0.7411, 0.7031, 0.7411, 0.7031, 0.7432, 0.6875, 0.7432, 0.6875, 0.7448, 0.7031, 0.7448, 0.7031, 0.7467, 0.6875, 0.7467, 0.6875, 0.7467, 0.7031, 0.7467, 0.7031, 0.7478, 0.6875, 0.7478, 0.6875, 0.7432, 0.7031, 0.7432, 0.7031, 0.7448, 0.6875, 0.7448, 0.6875, 0.7376, 0.7031, 0.7376, 0.7031, 0.7376, 0.6875, 0.7376, 0.6875, 0.7478, 0.7031, 0.7478, 0.7031, 0.75, 0.6875, 0.75, 0.5417, 0.8125, 0.5472, 0.8125, 0.5472, 0.8281, 0.5417, 0.8281, 0.6875, 0.7346, 0.7031, 0.7346, 0.7031, 0.7376, 0.6875, 0.7376, 0.6875, 0.7378, 0.7031, 0.7378, 0.7031, 0.7411, 0.6875, 0.7411, 0.5878, 0.8125, 0.6084, 0.8125, 0.6084, 0.8281, 0.5878, 0.8281, 0.5572, 0.8125, 0.5672, 0.8125, 0.5672, 0.8281, 0.5572, 0.8281, 0.6127, 0.8125, 0.6127, 0.8228, 0.6084, 0.8281, 0.6084, 0.8125, 0.6127, 0.8125, 0.6207, 0.8125, 0.6207, 0.8228, 0.6127, 0.8228, 0.6207, 0.8125, 0.6207, 0.8228, 0.6207, 0.8228, 0.6207, 0.8125, 0.6875, 0.7377, 0.7031, 0.7377, 0.7031, 0.7378, 0.6875, 0.7378, 0.7188, 0.7378, 0.7031, 0.7378, 0.7031, 0.7378, 0.7187, 0.7378, 0.6207, 0.8331, 0.6207, 0.8228, 0.625, 0.8281, 0.625, 0.8438, 0.6127, 0.8331, 0.6127, 0.8228, 0.6127, 0.8228, 0.6127, 0.8331, 0.5417, 0.8125, 0.5417, 0.8281, 0.5417, 0.8281, 0.5417, 0.8125, 0.5472, 0.8438, 0.5572, 0.8438, 0.5572, 0.8594, 0.5472, 0.8594, 0.5672, 0.8438, 0.5878, 0.8438, 0.5878, 0.8594, 0.5672, 0.8594, 0.7187, 0.7411, 0.7344, 0.7411, 0.7344, 0.7432, 0.7188, 0.7432, 0.7188, 0.7432, 0.7344, 0.7432, 0.7344, 0.7448, 0.7188, 0.7448, 0.7188, 0.7448, 0.7344, 0.7448, 0.7344, 0.7467, 0.7188, 0.7467, 0.7188, 0.7467, 0.7344, 0.7467, 0.7344, 0.7478, 0.7188, 0.7478, 0.5417, 0.8438, 0.5417, 0.8594, 0.5417, 0.8594, 0.5417, 0.8438, 0.6127, 0.8538, 0.6127, 0.8435, 0.6127, 0.8435, 0.6127, 0.8538, 0.6207, 0.8538, 0.6207, 0.8435, 0.625, 0.8594, 0.625, 0.875, 0.75, 0.7378, 0.7344, 0.7378, 0.7344, 0.7378, 0.75, 0.7378, 0.7187, 0.7377, 0.7344, 0.7377, 0.7344, 0.7378, 0.7187, 0.7378, 0.6207, 0.8331, 0.6207, 0.8435, 0.6207, 0.8435, 0.6207, 0.8331, 0.6127, 0.8331, 0.6207, 0.8331, 0.6207, 0.8435, 0.6127, 0.8435, 0.6127, 0.8331, 0.6127, 0.8435, 0.6084, 0.8594, 0.6084, 0.8438, 0.5572, 0.8438, 0.5672, 0.8438, 0.5672, 0.8594, 0.5572, 0.8594, 0.5878, 0.8438, 0.6084, 0.8438, 0.6084, 0.8594, 0.5878, 0.8594, 0.7188, 0.7378, 0.7344, 0.7378, 0.7344, 0.7411, 0.7187, 0.7411, 0.7188, 0.7346, 0.7344, 0.7346, 0.7344, 0.7376, 0.7188, 0.7376, 0.5417, 0.8438, 0.5472, 0.8438, 0.5472, 0.8594, 0.5417, 0.8594, 0.7188, 0.7478, 0.7344, 0.7478, 0.7344, 0.75, 0.7188, 0.75, 0.7188, 0.7376, 0.7344, 0.7376, 0.7344, 0.7376, 0.7188, 0.7376, 0.7188, 0.7376, 0.7344, 0.7376, 0.7344, 0.7376, 0.7188, 0.7376, 0.7188, 0.7376, 0.7344, 0.7376, 0.7344, 0.7377, 0.7188, 0.7377, 0.7188, 0.7377, 0.7344, 0.7377, 0.7344, 0.7377, 0.7187, 0.7377, 0.6875, 0.7376, 0.7031, 0.7376, 0.7031, 0.7376, 0.6875, 0.7376, 0.6875, 0.7376, 0.7031, 0.7376, 0.7031, 0.7377, 0.6875, 0.7377, 0.6875, 0.7377, 0.7031, 0.7377, 0.7031, 0.7377, 0.6875, 0.7377, 0.6562, 0.7376, 0.6719, 0.7376, 0.6719, 0.7376, 0.6562, 0.7376, 0.6562, 0.7376, 0.6719, 0.7376, 0.6719, 0.7377, 0.6562, 0.7377, 0.6562, 0.7377, 0.6719, 0.7377, 0.6719, 0.7377, 0.6562, 0.7377, 0.625, 0.7376, 0.6406, 0.7376, 0.6406, 0.7376, 0.625, 0.7376, 0.625, 0.7376, 0.6406, 0.7376, 0.6406, 0.7377, 0.625, 0.7377, 0.625, 0.7377, 0.6406, 0.7377, 0.6406, 0.7377, 0.625, 0.7377, 0.375, 0.7376, 0.4148, 0.7376, 0.4148, 0.7376, 0.375, 0.7376, 0.375, 0.7376, 0.4148, 0.7376, 0.4148, 0.7377, 0.375, 0.7377, 0.375, 0.7377, 0.4148, 0.7377, 0.4148, 0.7377, 0.375, 0.7377, 0.5472, 0.7376, 0.5572, 0.7376, 0.5572, 0.7376, 0.5472, 0.7376, 0.5472, 0.7376, 0.5572, 0.7376, 0.5572, 0.7377, 0.5472, 0.7377, 0.5472, 0.7377, 0.5572, 0.7377, 0.5572, 0.7377, 0.5472, 0.7377, 0.5672, 0.7376, 0.5878, 0.7376, 0.5878, 0.7376, 0.5672, 0.7376, 0.5672, 0.7376, 0.5878, 0.7376, 0.5878, 0.7377, 0.5672, 0.7377, 0.5672, 0.7377, 0.5878, 0.7377, 0.5878, 0.7377, 0.5672, 0.7377, 0.4583, 0.7376, 0.4903, 0.7376, 0.4903, 0.7376, 0.4583, 0.7376, 0.4583, 0.7376, 0.4903, 0.7376, 0.4903, 0.7377, 0.4583, 0.7377, 0.4583, 0.7377, 0.4903, 0.7377, 0.4903, 0.7377, 0.4583, 0.7377, 0.5, 0.7376, 0.5095, 0.7376, 0.5095, 0.7376, 0.5, 0.7376, 0.5, 0.7376, 0.5095, 0.7376, 0.5095, 0.7377, 0.5, 0.7377, 0.5, 0.7377, 0.5095, 0.7377, 0.5095, 0.7377, 0.5, 0.7377, 0.4903, 0.7376, 0.5, 0.7376, 0.5, 0.7376, 0.4903, 0.7376, 0.4903, 0.7376, 0.5, 0.7376, 0.5, 0.7377, 0.4903, 0.7377, 0.4903, 0.7377, 0.5, 0.7377, 0.5, 0.7377, 0.4903, 0.7377, 0.3125, 0.7376, 0.3438, 0.7376, 0.3438, 0.7376, 0.3125, 0.7376, 0.3125, 0.7376, 0.3438, 0.7376, 0.3437, 0.7377, 0.3125, 0.7377, 0.3125, 0.7377, 0.3437, 0.7377, 0.3437, 0.7377, 0.3125, 0.7377, 0.6406, 0.7376, 0.6562, 0.7376, 0.6562, 0.7376, 0.6406, 0.7376, 0.6406, 0.7376, 0.6562, 0.7376, 0.6562, 0.7377, 0.6406, 0.7377, 0.6406, 0.7377, 0.6562, 0.7377, 0.6562, 0.7377, 0.6406, 0.7377, 0.25, 0.7376, 0.2812, 0.7376, 0.2812, 0.7376, 0.25, 0.7376, 0.25, 0.7376, 0.2812, 0.7376, 0.2812, 0.7377, 0.25, 0.7377, 0.25, 0.7377, 0.2812, 0.7377, 0.2812, 0.7377, 0.25, 0.7377, 0.7031, 0.7376, 0.7188, 0.7376, 0.7188, 0.7376, 0.7031, 0.7376, 0.7031, 0.7376, 0.7188, 0.7376, 0.7188, 0.7377, 0.7031, 0.7377, 0.7031, 0.7377, 0.7188, 0.7377, 0.7187, 0.7377, 0.7031, 0.7377, 0.6875, 0.7378, 0.6875, 0.7377, 0.6875, 0.7377, 0.6875, 0.7378, 0.6875, 0.7377, 0.6875, 0.7377, 0.6875, 0.7377, 0.6875, 0.7377, 0.6875, 0.7377, 0.6875, 0.7376, 0.6875, 0.7376, 0.6875, 0.7377, 0.7344, 0.7376, 0.75, 0.7376, 0.75, 0.7376, 0.7344, 0.7376, 0.7344, 0.7376, 0.75, 0.7376, 0.75, 0.7377, 0.7344, 0.7377, 0.7344, 0.7377, 0.75, 0.7377, 0.75, 0.7377, 0.7344, 0.7377, 0.2812, 0.7376, 0.3125, 0.7376, 0.3125, 0.7376, 0.2812, 0.7376, 0.2812, 0.7376, 0.3125, 0.7376, 0.3125, 0.7377, 0.2812, 0.7377, 0.2812, 0.7377, 0.3125, 0.7377, 0.3125, 0.7377, 0.2812, 0.7377, 0.6719, 0.7376, 0.6875, 0.7376, 0.6875, 0.7376, 0.6719, 0.7376, 0.6719, 0.7376, 0.6875, 0.7376, 0.6875, 0.7377, 0.6719, 0.7377, 0.6719, 0.7377, 0.6875, 0.7377, 0.6875, 0.7377, 0.6719, 0.7377, 0.5572, 0.7376, 0.5672, 0.7376, 0.5672, 0.7376, 0.5572, 0.7376, 0.5572, 0.7376, 0.5672, 0.7376, 0.5672, 0.7377, 0.5572, 0.7377, 0.5572, 0.7377, 0.5672, 0.7377, 0.5672, 0.7377, 0.5572, 0.7377, 0.5878, 0.7376, 0.6084, 0.7376, 0.6084, 0.7376, 0.5878, 0.7376, 0.5878, 0.7376, 0.6084, 0.7376, 0.6084, 0.7377, 0.5878, 0.7377, 0.5878, 0.7377, 0.6084, 0.7377, 0.6084, 0.7377, 0.5878, 0.7377, 0.4148, 0.7376, 0.4546, 0.7376, 0.4546, 0.7376, 0.4148, 0.7376, 0.4148, 0.7376, 0.4546, 0.7376, 0.4546, 0.7377, 0.4148, 0.7377, 0.4148, 0.7377, 0.4546, 0.7377, 0.4546, 0.7377, 0.4148, 0.7377, 0.5417, 0.7376, 0.5472, 0.7376, 0.5472, 0.7376, 0.5417, 0.7376, 0.5417, 0.7376, 0.5472, 0.7376, 0.5472, 0.7377, 0.5417, 0.7377, 0.5417, 0.7377, 0.5472, 0.7377, 0.5472, 0.7377, 0.5417, 0.7377, 0.4546, 0.7376, 0.4583, 0.7376, 0.4583, 0.7376, 0.4546, 0.7376, 0.4546, 0.7376, 0.4583, 0.7376, 0.4583, 0.7377, 0.4546, 0.7377, 0.4546, 0.7377, 0.4583, 0.7377, 0.4583, 0.7377, 0.4546, 0.7377, 0.5095, 0.7376, 0.5417, 0.7376, 0.5417, 0.7376, 0.5095, 0.7376, 0.5095, 0.7376, 0.5417, 0.7376, 0.5417, 0.7377, 0.5095, 0.7377, 0.5095, 0.7377, 0.5417, 0.7377, 0.5417, 0.7377, 0.5095, 0.7377, 0.6084, 0.7376, 0.625, 0.7376, 0.625, 0.7376, 0.6084, 0.7376, 0.6084, 0.7376, 0.625, 0.7376, 0.625, 0.7377, 0.6084, 0.7377, 0.6084, 0.7377, 0.625, 0.7377, 0.625, 0.7377, 0.6084, 0.7377, 0.3438, 0.7376, 0.375, 0.7376, 0.375, 0.7376, 0.3438, 0.7376, 0.3438, 0.7376, 0.375, 0.7376, 0.375, 0.7377, 0.3437, 0.7377, 0.3437, 0.7377, 0.375, 0.7377, 0.375, 0.7377, 0.3437, 0.7377])
me_cube.materials.append(mat_material)
me_cube.use_remesh_preserve_volume = False
me_cube.use_remesh_preserve_attributes = False
me_cube.use_mirror_vertex_groups = False
me_cube.update()

# ---- objects
ob_cube = bpy.data.objects.new('Cube', me_cube)
ob_light = bpy.data.objects.new('Light', light_light)
ob_camera = bpy.data.objects.new('Camera', cam_camera)

# ---- transforms, parenting, visibility, modifiers, constraints
ob_cube.location = (0.0, 0.0, 1.048)
ob_cube.scale = (1.0, 14.63, 1.0)
ob_cube.lock_rotations_4d = False
ob_cube.empty_display_type = 'ARROWS'
ob_cube.lineart.crease_threshold = 0.0
_m = ob_cube.modifiers.new('Mirror', 'MIRROR')
_m.use_clip = True
ob_light.location = (4.076, 1.005, 5.904)
ob_light.rotation_euler = (0.6503, 0.05522, 1.866)
ob_light.lock_rotations_4d = False
ob_light.empty_display_type = 'ARROWS'
ob_light.color = (0.0, 0.0, 0.0, 0.0)
ob_light.lineart.crease_threshold = 0.0
ob_camera.location = (7.359, -6.926, 4.958)
ob_camera.rotation_euler = (1.109, 0.0, 0.8149)
ob_camera.lock_rotations_4d = False
ob_camera.empty_display_type = 'ARROWS'
ob_camera.color = (0.0, 0.0, 0.0, 0.0)
ob_camera.display_type = 'WIRE'
ob_camera.lineart.crease_threshold = 0.0

# ---- collection membership
col_collection.objects.link(ob_cube)
col_collection.objects.link(ob_light)
col_collection.objects.link(ob_camera)

# ---- scene / render settings (as saved in the file)
scene.camera = ob_camera
scene.frame_start = 1; scene.frame_end = 250; scene.frame_set(1)
scene.render.engine = 'BLENDER_EEVEE_NEXT'
scene.cycles.sampling_pattern = 'TABULATED_SOBOL'
scene.cycles.use_light_tree = False
scene.view_settings.view_transform = 'Filmic'
bpy.context.view_layer.update()
